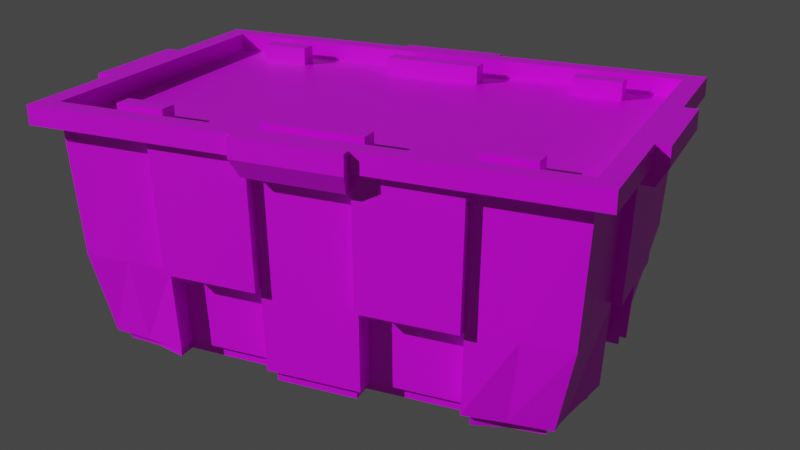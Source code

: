 # Source: bin.blend  (saved by Blender 3.0.42; exported with 4.5.12 LTS)
import bpy
from mathutils import Matrix  # noqa: F401  (used for matrix-valued properties, if any)

bpy.ops.wm.read_factory_settings(use_empty=True)
scene = bpy.context.scene
scene.name = 'Scene'

# ---- collections
col_collection = bpy.data.collections.new('Collection'); scene.collection.children.link(col_collection)

# ---- images (referenced by path relative to the original .blend; pixels are not part of the script)
import os
ASSET_DIR = os.environ.get("B2B_ASSET_DIR", "")  # directory of the original .blend (textures are referenced by path, not embedded)
HERE = os.path.dirname(os.path.abspath(__file__))  # packed textures are extracted next to this script under _unpacked/

def load_image(name, relpath, width, height, colorspace="sRGB"):
    """Load a texture the original file referenced (path relative to the .blend, or extracted next to this script)."""
    p = next((c for c in (os.path.join(HERE, relpath), os.path.join(ASSET_DIR, relpath)) if relpath and os.path.exists(c)), "")
    if p:
        img = bpy.data.images.load(p, check_existing=True)
        img.name = name
    else:  # same state as the original file: an image datablock whose file is absent (Cycles renders it pink)
        img = bpy.data.images.new(name, width, height)
        img.source = "FILE"
        img.filepath = "//" + (relpath or name)
    img.colorspace_settings.name = colorspace
    return img
img_palette_png = load_image('palette.png', 'palette.png', 1024, 1024, 'sRGB')

# ---- materials (node trees are filled in below, after node groups)
mat_material = bpy.data.materials.new('Material')
mat_material.alpha_threshold = 0.0
mat_material.use_transparent_shadow = False
mat_material.line_color = (0.0, 0.0, 0.0, 1.0)
mat_black_002 = bpy.data.materials.new('Black.002')
mat_black_002.use_transparent_shadow = False
mat_white_002 = bpy.data.materials.new('White.002')
mat_white_002.use_transparent_shadow = False
mat_red_002 = bpy.data.materials.new('Red.002')
mat_red_002.use_transparent_shadow = False
mat_green_002 = bpy.data.materials.new('Green.002')
mat_green_002.use_transparent_shadow = False
mat_blue_002 = bpy.data.materials.new('Blue.002')
mat_blue_002.use_transparent_shadow = False
mat_grey_002 = bpy.data.materials.new('Grey.002')
mat_grey_002.use_transparent_shadow = False

# ---- material node trees
mat_material.use_nodes = True; mat_material.node_tree.nodes.clear()
_N = mat_material.node_tree.nodes; _L = mat_material.node_tree.links
n0 = _N.new('ShaderNodeOutputMaterial'); n0.name = 'Material Output'; n0.location = (300, 300)
n1 = _N.new('ShaderNodeBsdfPrincipled'); n1.name = 'Principled BSDF'; n1.location = (10, 300)
n1.distribution = 'GGX'
n1.subsurface_method = 'RANDOM_WALK_SKIN'
n1.inputs[2].default_value = 0.4
n1.inputs[3].default_value = 1.45
n1.inputs[27].default_value = (0.0, 0.0, 0.0, 1.0)
n1.inputs[28].default_value = 1.0
n2 = _N.new('ShaderNodeTexImage'); n2.name = 'Image Texture'; n2.location = (-301, 161)
n2.image = img_palette_png
n2.interpolation = 'Closest'
_L.new(n1.outputs[0], n0.inputs[0])
_L.new(n2.outputs[0], n1.inputs[0])
n0.is_active_output = True

# ---- world
world_world = bpy.data.worlds.new('World'); scene.world = world_world
world_world.use_nodes = True; world_world.node_tree.nodes.clear()
_N = world_world.node_tree.nodes; _L = world_world.node_tree.links
n0 = _N.new('ShaderNodeOutputWorld'); n0.name = 'World Output'; n0.location = (300, 300)
n1 = _N.new('ShaderNodeBackground'); n1.name = 'Background'; n1.location = (10, 300)
n1.inputs[0].default_value = (0.05088, 0.05088, 0.05088, 1.0)
_L.new(n1.outputs[0], n0.inputs[0])
n0.is_active_output = True
world_world.color = (0.05088, 0.05088, 0.05088)
world_world.use_sun_shadow = False
world_world.sun_shadow_jitter_overblur = 0.0

# ---- cameras
cam_camera = bpy.data.cameras.new('Camera')
cam_camera.display_size = 0.1

# ---- lights
light_sun = bpy.data.lights.new('Sun', 'SUN')
light_sun.color = (0.7736, 0.7727, 1.0)
light_sun.transmission_factor = 0.0
light_sun.energy = 2.84
light_sun.shadow_soft_size = 0.0125

# ---- meshes
me_cube = bpy.data.meshes.new('Cube')
me_cube.from_pydata([(-0.4181, -0.2613, 0.3811), (0.4181, -0.2613, 0.3811), (-0.4181, -0.2613, 0.4134), (0.4181, -0.2613, 0.4134), (-0.4522, -0.2954, 0.3811), (0.4522, -0.2954, 0.3811), (-0.4522, -0.2954, 0.4134), (0.4522, -0.2954, 0.4134), (-0.4181, -0.2613, 0.3829), (0.4181, -0.2613, 0.3829), (0.2509, -0.2613, 0.3811), (0.08363, -0.2613, 0.3811), (-0.08363, -0.2613, 0.3811), (-0.2509, -0.2613, 0.3811), (0.2509, -0.2613, 0.4134), (0.08363, -0.2613, 0.4134), (-0.08363, -0.2613, 0.4134), (-0.2509, -0.2613, 0.4134), (0.2713, -0.2954, 0.3811), (0.09044, -0.2954, 0.3811), (-0.09044, -0.2954, 0.3811), (-0.2713, -0.2954, 0.3811), (0.2713, -0.2954, 0.4134), (0.09044, -0.2954, 0.4134), (-0.09044, -0.2954, 0.4134), (-0.2713, -0.2954, 0.4134), (0.2509, -0.2613, 0.3829), (0.08363, -0.2613, 0.3829), (-0.08363, -0.2613, 0.3829), (-0.2509, -0.2613, 0.3829), (-0.405, -0.2531, 0.1598), (0.405, -0.2531, 0.1598), (0.2446, -0.2548, 0.1609), (0.08153, -0.2548, 0.1609), (-0.08153, -0.2548, 0.1609), (-0.2446, -0.2548, 0.1609), (0.2446, -0.2229, 0.1618), (0.08153, -0.2229, 0.1618), (-0.08153, -0.2229, 0.1618), (-0.2446, -0.2229, 0.1618), (-0.4181, -0.08711, 0.3811), (0.4181, -0.08711, 0.3811), (-0.4181, -0.08711, 0.4134), (0.4181, -0.08711, 0.4134), (-0.4522, -0.09846, 0.3811), (0.4522, -0.09846, 0.3811), (-0.4522, -0.09846, 0.4134), (0.4522, -0.09846, 0.4134), (-0.4181, -0.08711, 0.3829), (0.4181, -0.08711, 0.3829), (0.2509, -0.08711, 0.3829), (0.08363, -0.08711, 0.3829), (-0.08363, -0.08711, 0.3829), (-0.2509, -0.08711, 0.3829), (0.4181, -0.2326, 0.3811), (0.4077, -0.08493, 0.1609), (-0.4077, -0.08493, 0.1609), (0.3781, -0.08493, 0.1623), (-0.3781, -0.08493, 0.1623), (0.2509, -0.2771, 0.3806), (-0.08333, -0.2903, 0.3491), (-0.08363, -0.2771, 0.3806), (-0.2509, -0.2771, 0.3806), (0.2446, -0.2706, 0.1604), (0.08153, -0.2706, 0.1604), (-0.08153, -0.2706, 0.1604), (-0.2446, -0.2706, 0.1604), (0.08333, -0.2903, 0.3491), (0.4234, -0.08493, 0.1601), (-0.4234, -0.08493, 0.1601), (-0.4167, -0.2604, 0.3498), (0.4167, -0.2604, 0.3498), (0.25, -0.2604, 0.3498), (0.08333, -0.2604, 0.3498), (-0.08333, -0.2604, 0.3498), (-0.25, -0.2604, 0.3498), (0.4167, -0.0868, 0.3498), (-0.4167, -0.0868, 0.3498), (0.25, -0.2762, 0.3493), (0.08333, -0.2762, 0.3493), (-0.25, -0.2762, 0.3493), (0.4324, -0.0868, 0.349), (-0.4324, -0.0868, 0.349), (-0.4753, -0.09846, 0.3811), (-0.09044, -0.3095, 0.4132), (-0.4753, -0.09846, 0.4134), (0.4753, -0.09846, 0.4134), (0.09044, -0.3095, 0.4132), (0.4753, -0.09846, 0.3811), (0.4555, -0.0868, 0.3479), (-0.4555, -0.0868, 0.3479), (0.08363, -0.2771, 0.3806), (-0.09044, -0.3095, 0.3809), (0.09044, -0.3095, 0.3809), (-0.08333, -0.2762, 0.3493), (0.4181, -0.2024, 0.3811), (-0.4181, 0.0, 0.3811), (0.4181, 0.0, 0.3811), (-0.4181, 0.0, 0.4134), (0.4181, 0.0, 0.4134), (-0.4522, 0.0, 0.3811), (-0.4522, 0.0, 0.4134), (0.4522, 0.0, 0.4134), (-0.4181, 0.0, 0.3829), (0.4181, 0.0, 0.3829), (0.2509, 0.0, 0.3829), (0.08363, 0.0, 0.3829), (-0.08363, 0.0, 0.3829), (-0.2509, 0.0, 0.3829), (0.4077, 0.0, 0.1609), (-0.4077, 0.0, 0.1609), (0.3781, 0.0, 0.1623), (-0.3781, 0.0, 0.1623), (0.4234, 0.0, 0.1601), (-0.4234, 0.0, 0.1601), (-0.4324, 0.0, 0.349), (0.4324, 0.0, 0.349), (-0.4753, 0.0, 0.4134), (0.4753, 0.0, 0.4134), (0.4753, 0.0, 0.3811), (-0.4555, 0.0, 0.3479), (0.4555, 0.0, 0.3479), (0.4522, 0.0, 0.3811), (-0.4753, 0.0, 0.3811), (0.4181, -0.2024, 0.4134), (0.4181, -0.2326, 0.4134), (0.4522, -0.2139, 0.3811), (0.4522, -0.2481, 0.3811), (0.4522, -0.2139, 0.4134), (0.4522, -0.2481, 0.4134), (0.4181, -0.2024, 0.3829), (0.4181, -0.2326, 0.3829), (0.2509, -0.2024, 0.3829), (0.2509, -0.2326, 0.3829), (0.08363, -0.2024, 0.3829), (0.08363, -0.2326, 0.3829), (-0.08363, -0.2024, 0.3829), (-0.08363, -0.2326, 0.3829), (-0.2509, -0.2024, 0.3829), (-0.2509, -0.2326, 0.3829), (0.4059, -0.1993, 0.1602), (0.4051, -0.2282, 0.1599), (-0.4181, -0.2326, 0.3811), (-0.4181, -0.2024, 0.3811), (-0.4181, -0.2326, 0.4134), (-0.4181, -0.2024, 0.4134), (-0.4522, -0.2481, 0.3811), (-0.4522, -0.2139, 0.3811), (-0.4522, -0.2481, 0.4134), (-0.4522, -0.2139, 0.4134), (-0.4181, -0.2326, 0.3829), (-0.4181, -0.2024, 0.3829), (-0.4051, -0.2282, 0.1599), (-0.4059, -0.1993, 0.1602), (-0.4167, -0.2322, 0.3498), (-0.4167, -0.202, 0.3498), (0.4167, -0.202, 0.3498), (0.4167, -0.2322, 0.3498), (-0.3345, -0.2613, 0.3811), (-0.3345, -0.2613, 0.4134), (-0.3617, -0.2954, 0.3811), (-0.3617, -0.2954, 0.4134), (-0.3345, -0.2613, 0.3829), (-0.3254, -0.2542, 0.1605), (-0.3345, -0.08711, 0.3829), (-0.3333, -0.2604, 0.3498), (-0.3345, 0.0, 0.3829), (-0.3345, -0.2024, 0.3829), (-0.3345, -0.2326, 0.3829), (0.3345, -0.2613, 0.3811), (0.3345, -0.2613, 0.4134), (0.3617, -0.2954, 0.3811), (0.3617, -0.2954, 0.4134), (0.3345, -0.2613, 0.3829), (0.3254, -0.2542, 0.1605), (0.3345, -0.08711, 0.3829), (0.3333, -0.2604, 0.3498), (0.3345, 0.0, 0.3829), (0.3345, -0.2024, 0.3829), (0.3345, -0.2326, 0.3829), (0.2509, -0.2024, 0.4134), (0.2509, -0.2326, 0.4134), (0.08363, -0.2024, 0.4134), (0.08363, -0.2326, 0.4134), (-0.08363, -0.2024, 0.4134), (-0.08363, -0.2326, 0.4134), (-0.2509, -0.2024, 0.4134), (-0.2509, -0.2326, 0.4134), (-0.3345, -0.2024, 0.4134), (-0.3345, -0.2326, 0.4134), (0.3345, -0.2024, 0.4134), (0.3345, -0.2326, 0.4134), (0.3754, -0.2346, 0.02186), (0.2392, -0.2491, 0.02201), (0.08021, -0.2507, 0.02201), (-0.08021, -0.2507, 0.02201), (-0.2392, -0.2491, 0.02201), (-0.3754, -0.2346, 0.02186), (0.2394, -0.2176, 0.02295), (0.08021, -0.2188, 0.02295), (-0.08021, -0.2188, 0.02295), (-0.2394, -0.2176, 0.02295), (-0.3994, -0.0832, 0.02201), (0.3994, -0.0832, 0.02201), (-0.3702, -0.08325, 0.02341), (0.3702, -0.08325, 0.02341), (0.3715, 0.0, 0.02341), (-0.3715, 0.0, 0.02341), (0.3797, -0.1882, 0.02191), (0.3763, -0.2137, 0.02187), (-0.3763, -0.2137, 0.02187), (-0.3797, -0.1882, 0.02191), (-0.3077, -0.2404, 0.02196), (0.3077, -0.2404, 0.02196), (0.3751, -0.2344, 0.02073), (0.2391, -0.2491, 0.02087), (0.0802, -0.2506, 0.02087), (-0.0802, -0.2506, 0.02087), (-0.2391, -0.2491, 0.02087), (0.2393, -0.2176, 0.02182), (0.0802, -0.2187, 0.02182), (-0.0802, -0.2187, 0.02182), (-0.2393, -0.2176, 0.02182), (-0.3993, -0.08319, 0.02087), (0.3993, -0.08319, 0.02087), (-0.3701, -0.08324, 0.02228), (0.3701, -0.08324, 0.02228), (0.3714, 0.0, 0.02228), (-0.3714, 0.0, 0.02228), (0.3795, -0.1881, 0.02078), (0.3761, -0.2136, 0.02074), (-0.3761, -0.2136, 0.02074), (-0.3795, -0.1881, 0.02078), (-0.3076, -0.2403, 0.02083), (0.3076, -0.2403, 0.02083), (-0.3751, -0.2344, 0.02073), (-0.3557, -0.2098, 0.003444), (-0.3593, -0.2203, 0.003686), (0.3633, -0.2236, 0.02446), (0.3593, -0.2203, 0.003686), (0.303, -0.222, 0.001714), (-0.303, -0.222, 0.001714), (-0.2494, -0.2361, 0.0005104), (-0.06839, -0.2383, 0.000458), (0.06839, -0.2383, 0.000458), (0.2498, -0.2366, 0.02142), (0.2494, -0.2361, 0.0005104), (0.06852, -0.239, 0.02133), (-0.06852, -0.239, 0.02133), (-0.2498, -0.2366, 0.02142), (-0.25, -0.205, 0.0009023), (-0.06828, -0.2066, 0.001453), (0.06828, -0.2066, 0.001453), (0.25, -0.205, 0.0009023), (0.2512, -0.2061, 0.02175), (0.06854, -0.2071, 0.02233), (-0.06854, -0.2071, 0.02233), (-0.2512, -0.2061, 0.02175), (0.3596, -0.1836, 0.002751), (0.3855, -0.09344, 0.001525), (-0.3866, -0.09358, 0.02241), (-0.3855, -0.09344, 0.001525), (0.3866, -0.09358, 0.02241), (-0.354, 0.0, 0.002271), (-0.3571, -0.09447, 0.001878), (-0.3585, -0.09487, 0.02274), (0.3585, -0.09487, 0.02274), (0.3571, -0.09447, 0.001878), (0.354, 0.0, 0.002271), (0.355, 0.0, 0.02314), (-0.355, 0.0, 0.02314), (-0.3596, -0.1836, 0.002751), (0.3557, -0.2098, 0.003444), (0.3635, -0.1853, 0.02357), (0.36, -0.2121, 0.02419), (-0.36, -0.2121, 0.02419), (-0.3635, -0.1853, 0.02357), (-0.3057, -0.224, 0.0226), (0.3057, -0.224, 0.0226), (-0.3633, -0.2236, 0.02446), (-0.4181, 0.2613, 0.3811), (0.4181, 0.2613, 0.3811), (-0.4181, 0.2613, 0.4134), (0.4181, 0.2613, 0.4134), (-0.4522, 0.2954, 0.3811), (0.4522, 0.2954, 0.3811), (-0.4522, 0.2954, 0.4134), (0.4522, 0.2954, 0.4134), (-0.4181, 0.2613, 0.3829), (0.4181, 0.2613, 0.3829), (0.2509, 0.2613, 0.3811), (0.08363, 0.2613, 0.3811), (-0.08363, 0.2613, 0.3811), (-0.2509, 0.2613, 0.3811), (0.2509, 0.2613, 0.4134), (0.08363, 0.2613, 0.4134), (-0.08363, 0.2613, 0.4134), (-0.2509, 0.2613, 0.4134), (0.2713, 0.2954, 0.3811), (0.09044, 0.2954, 0.3811), (-0.09044, 0.2954, 0.3811), (-0.2713, 0.2954, 0.3811), (0.2713, 0.2954, 0.4134), (0.09044, 0.2954, 0.4134), (-0.09044, 0.2954, 0.4134), (-0.2713, 0.2954, 0.4134), (0.2509, 0.2613, 0.3829), (0.08363, 0.2613, 0.3829), (-0.08363, 0.2613, 0.3829), (-0.2509, 0.2613, 0.3829), (-0.405, 0.2531, 0.1598), (0.405, 0.2531, 0.1598), (0.2446, 0.2548, 0.1609), (0.08153, 0.2548, 0.1609), (-0.08153, 0.2548, 0.1609), (-0.2446, 0.2548, 0.1609), (0.2446, 0.2229, 0.1618), (0.08153, 0.2229, 0.1618), (-0.08153, 0.2229, 0.1618), (-0.2446, 0.2229, 0.1618), (-0.4181, 0.08711, 0.3811), (0.4181, 0.08711, 0.3811), (-0.4181, 0.08711, 0.4134), (0.4181, 0.08711, 0.4134), (-0.4522, 0.09846, 0.3811), (0.4522, 0.09846, 0.3811), (-0.4522, 0.09846, 0.4134), (0.4522, 0.09846, 0.4134), (-0.4181, 0.08711, 0.3829), (0.4181, 0.08711, 0.3829), (0.2509, 0.08711, 0.3829), (0.08363, 0.08711, 0.3829), (-0.08363, 0.08711, 0.3829), (-0.2509, 0.08711, 0.3829), (0.4181, 0.2326, 0.3811), (0.4077, 0.08493, 0.1609), (-0.4077, 0.08493, 0.1609), (0.3781, 0.08493, 0.1623), (-0.3781, 0.08493, 0.1623), (0.2509, 0.2771, 0.3806), (-0.08333, 0.2903, 0.3491), (-0.08363, 0.2771, 0.3806), (-0.2509, 0.2771, 0.3806), (0.2446, 0.2706, 0.1604), (0.08153, 0.2706, 0.1604), (-0.08153, 0.2706, 0.1604), (-0.2446, 0.2706, 0.1604), (0.08333, 0.2903, 0.3491), (0.4234, 0.08493, 0.1601), (-0.4234, 0.08493, 0.1601), (-0.4167, 0.2604, 0.3498), (0.4167, 0.2604, 0.3498), (0.25, 0.2604, 0.3498), (0.08333, 0.2604, 0.3498), (-0.08333, 0.2604, 0.3498), (-0.25, 0.2604, 0.3498), (0.4167, 0.0868, 0.3498), (-0.4167, 0.0868, 0.3498), (0.25, 0.2762, 0.3493), (0.08333, 0.2762, 0.3493), (-0.25, 0.2762, 0.3493), (0.4324, 0.0868, 0.349), (-0.4324, 0.0868, 0.349), (-0.4753, 0.09846, 0.3811), (-0.09044, 0.3095, 0.4132), (-0.4753, 0.09846, 0.4134), (0.4753, 0.09846, 0.4134), (0.09044, 0.3095, 0.4132), (0.4753, 0.09846, 0.3811), (0.4555, 0.0868, 0.3479), (-0.4555, 0.0868, 0.3479), (0.08363, 0.2771, 0.3806), (-0.09044, 0.3095, 0.3809), (0.09044, 0.3095, 0.3809), (-0.08333, 0.2762, 0.3493), (0.4181, 0.2024, 0.3811), (0.4181, 0.2024, 0.4134), (0.4181, 0.2326, 0.4134), (0.4522, 0.2139, 0.3811), (0.4522, 0.2481, 0.3811), (0.4522, 0.2139, 0.4134), (0.4522, 0.2481, 0.4134), (0.4181, 0.2024, 0.3829), (0.4181, 0.2326, 0.3829), (0.2509, 0.2024, 0.3829), (0.2509, 0.2326, 0.3829), (0.08363, 0.2024, 0.3829), (0.08363, 0.2326, 0.3829), (-0.08363, 0.2024, 0.3829), (-0.08363, 0.2326, 0.3829), (-0.2509, 0.2024, 0.3829), (-0.2509, 0.2326, 0.3829), (0.4059, 0.1993, 0.1602), (0.4051, 0.2282, 0.1599), (-0.4181, 0.2326, 0.3811), (-0.4181, 0.2024, 0.3811), (-0.4181, 0.2326, 0.4134), (-0.4181, 0.2024, 0.4134), (-0.4522, 0.2481, 0.3811), (-0.4522, 0.2139, 0.3811), (-0.4522, 0.2481, 0.4134), (-0.4522, 0.2139, 0.4134), (-0.4181, 0.2326, 0.3829), (-0.4181, 0.2024, 0.3829), (-0.4051, 0.2282, 0.1599), (-0.4059, 0.1993, 0.1602), (-0.4167, 0.2322, 0.3498), (-0.4167, 0.202, 0.3498), (0.4167, 0.202, 0.3498), (0.4167, 0.2322, 0.3498), (-0.3345, 0.2613, 0.3811), (-0.3345, 0.2613, 0.4134), (-0.3617, 0.2954, 0.3811), (-0.3617, 0.2954, 0.4134), (-0.3345, 0.2613, 0.3829), (-0.3254, 0.2542, 0.1605), (-0.3345, 0.08711, 0.3829), (-0.3333, 0.2604, 0.3498), (-0.3345, 0.2024, 0.3829), (-0.3345, 0.2326, 0.3829), (0.3345, 0.2613, 0.3811), (0.3345, 0.2613, 0.4134), (0.3617, 0.2954, 0.3811), (0.3617, 0.2954, 0.4134), (0.3345, 0.2613, 0.3829), (0.3254, 0.2542, 0.1605), (0.3345, 0.08711, 0.3829), (0.3333, 0.2604, 0.3498), (0.3345, 0.2024, 0.3829), (0.3345, 0.2326, 0.3829), (0.2509, 0.2024, 0.4134), (0.2509, 0.2326, 0.4134), (0.08363, 0.2024, 0.4134), (0.08363, 0.2326, 0.4134), (-0.08363, 0.2024, 0.4134), (-0.08363, 0.2326, 0.4134), (-0.2509, 0.2024, 0.4134), (-0.2509, 0.2326, 0.4134), (-0.3345, 0.2024, 0.4134), (-0.3345, 0.2326, 0.4134), (0.3345, 0.2024, 0.4134), (0.3345, 0.2326, 0.4134), (0.3754, 0.2346, 0.02186), (0.2392, 0.2491, 0.02201), (0.08021, 0.2507, 0.02201), (-0.08021, 0.2507, 0.02201), (-0.2392, 0.2491, 0.02201), (-0.3754, 0.2346, 0.02186), (0.2394, 0.2176, 0.02295), (0.08021, 0.2188, 0.02295), (-0.08021, 0.2188, 0.02295), (-0.2394, 0.2176, 0.02295), (-0.3994, 0.0832, 0.02201), (0.3994, 0.0832, 0.02201), (-0.3702, 0.08325, 0.02341), (0.3702, 0.08325, 0.02341), (0.3797, 0.1882, 0.02191), (0.3763, 0.2137, 0.02187), (-0.3763, 0.2137, 0.02187), (-0.3797, 0.1882, 0.02191), (-0.3077, 0.2404, 0.02196), (0.3077, 0.2404, 0.02196), (0.3751, 0.2344, 0.02073), (0.2391, 0.2491, 0.02087), (0.0802, 0.2506, 0.02087), (-0.0802, 0.2506, 0.02087), (-0.2391, 0.2491, 0.02087), (0.2393, 0.2176, 0.02182), (0.0802, 0.2187, 0.02182), (-0.0802, 0.2187, 0.02182), (-0.2393, 0.2176, 0.02182), (-0.3993, 0.08319, 0.02087), (0.3993, 0.08319, 0.02087), (-0.3701, 0.08324, 0.02228), (0.3701, 0.08324, 0.02228), (0.3795, 0.1881, 0.02078), (0.3761, 0.2136, 0.02074), (-0.3761, 0.2136, 0.02074), (-0.3795, 0.1881, 0.02078), (-0.3076, 0.2403, 0.02083), (0.3076, 0.2403, 0.02083), (-0.3751, 0.2344, 0.02073), (-0.3557, 0.2098, 0.003444), (-0.3593, 0.2203, 0.003686), (0.3633, 0.2236, 0.02446), (0.3593, 0.2203, 0.003686), (0.303, 0.222, 0.001714), (-0.303, 0.222, 0.001714), (-0.2494, 0.2361, 0.0005104), (-0.06839, 0.2383, 0.000458), (0.06839, 0.2383, 0.000458), (0.2498, 0.2366, 0.02142), (0.2494, 0.2361, 0.0005104), (0.06852, 0.239, 0.02133), (-0.06852, 0.239, 0.02133), (-0.2498, 0.2366, 0.02142), (-0.25, 0.205, 0.0009023), (-0.06828, 0.2066, 0.001453), (0.06828, 0.2066, 0.001453), (0.25, 0.205, 0.0009023), (0.2512, 0.2061, 0.02175), (0.06854, 0.2071, 0.02233), (-0.06854, 0.2071, 0.02233), (-0.2512, 0.2061, 0.02175), (0.3596, 0.1836, 0.002751), (0.3855, 0.09344, 0.001525), (-0.3866, 0.09358, 0.02241), (-0.3855, 0.09344, 0.001525), (0.3866, 0.09358, 0.02241), (-0.3571, 0.09447, 0.001878), (-0.3585, 0.09487, 0.02274), (0.3585, 0.09487, 0.02274), (0.3571, 0.09447, 0.001878), (-0.3596, 0.1836, 0.002751), (0.3557, 0.2098, 0.003444), (0.3635, 0.1853, 0.02357), (0.36, 0.2121, 0.02419), (-0.36, 0.2121, 0.02419), (-0.3635, 0.1853, 0.02357), (-0.3057, 0.224, 0.0226), (0.3057, 0.224, 0.0226), (-0.3633, 0.2236, 0.02446)], [], [(157, 54, 1, 71), (165, 158, 0, 70), (169, 1, 5, 171), (170, 3, 9, 173), (142, 0, 4, 146), (159, 2, 6, 161), (146, 4, 6, 148), (171, 5, 7, 172), (125, 3, 7, 129), (168, 150, 8, 162), (144, 2, 8, 150), (179, 133, 26, 173), (133, 135, 27, 26), (135, 137, 28, 27), (137, 139, 29, 28), (160, 21, 25, 161), (21, 20, 24, 25), (19, 23, 87, 93), (19, 18, 22, 23), (170, 14, 22, 172), (14, 15, 23, 22), (15, 16, 24, 23), (16, 17, 25, 24), (159, 17, 29, 162), (17, 16, 28, 29), (16, 15, 27, 28), (15, 14, 26, 27), (158, 13, 21, 160), (13, 12, 20, 21), (12, 11, 19, 20), (11, 10, 18, 19), (176, 169, 10, 72), (73, 11, 91, 79), (72, 10, 59, 78), (202, 56, 58, 204), (211, 153, 56, 202), (194, 33, 34, 195), (32, 33, 37, 36), (213, 174, 32, 193), (212, 163, 30, 197), (209, 141, 31, 192), (200, 38, 39, 201), (198, 36, 37, 199), (193, 32, 36, 198), (34, 35, 39, 38), (195, 34, 38, 200), (107, 108, 53, 52), (106, 107, 52, 51), (105, 106, 51, 50), (177, 105, 50, 175), (98, 42, 48, 103), (124, 43, 49, 130), (166, 103, 48, 164), (95, 41, 45, 126), (145, 42, 46, 149), (99, 43, 47, 102), (44, 46, 85, 83), (126, 45, 47, 128), (96, 40, 44, 100), (155, 143, 40, 77), (206, 111, 57, 205), (109, 55, 57, 111), (78, 59, 91, 79), (94, 61, 62, 80), (82, 44, 83, 90), (73, 33, 64, 79), (76, 55, 68, 81), (10, 11, 91, 59), (74, 12, 61, 94), (77, 40, 44, 82), (110, 56, 69, 114), (75, 35, 66, 80), (79, 91, 19, 67), (12, 13, 62, 61), (35, 34, 65, 66), (33, 32, 63, 64), (13, 75, 80, 62), (56, 77, 82, 69), (34, 74, 94, 65), (41, 76, 81, 45), (23, 24, 84, 87), (113, 116, 81, 68), (65, 94, 80, 66), (63, 78, 79, 64), (153, 155, 77, 56), (32, 72, 78, 63), (33, 73, 74, 34), (174, 176, 72, 32), (163, 165, 70, 30), (141, 157, 71, 31), (123, 83, 85, 117), (121, 119, 88, 89), (47, 45, 88, 86), (115, 82, 90, 120), (102, 47, 86, 118), (20, 60, 92), (45, 81, 89, 88), (94, 79, 67, 60), (74, 73, 79, 94), (11, 12, 61, 91), (92, 93, 87, 84), (91, 61, 20, 19), (19, 93, 67), (24, 20, 92, 84), (61, 94, 60, 20), (60, 67, 93, 92), (90, 83, 123, 120), (45, 122, 119, 88), (88, 119, 118, 86), (81, 116, 121, 89), (69, 82, 115, 114), (204, 58, 112, 207), (56, 110, 112, 58), (55, 109, 113, 68), (46, 101, 117, 85), (44, 100, 123, 83), (43, 99, 104, 49), (42, 98, 101, 46), (41, 97, 122, 45), (55, 76, 156, 140), (140, 156, 157, 141), (30, 70, 154, 152), (152, 154, 155, 153), (70, 0, 142, 154), (154, 142, 143, 155), (5, 127, 129, 7), (127, 126, 128, 129), (2, 144, 148, 6), (144, 145, 149, 148), (1, 54, 127, 5), (54, 95, 126, 127), (3, 125, 131, 9), (125, 124, 130, 131), (203, 55, 140, 208), (208, 140, 141, 209), (197, 30, 152, 210), (210, 152, 153, 211), (52, 53, 138, 136), (136, 138, 139, 137), (51, 52, 136, 134), (134, 136, 184, 182), (50, 51, 134, 132), (132, 134, 135, 133), (175, 50, 132, 178), (178, 132, 180, 190), (42, 145, 151, 48), (145, 144, 150, 151), (164, 48, 151, 167), (167, 151, 150, 168), (43, 124, 128, 47), (124, 125, 129, 128), (44, 147, 149, 46), (147, 146, 148, 149), (40, 143, 147, 44), (143, 142, 146, 147), (76, 41, 95, 156), (156, 95, 54, 157), (139, 138, 186, 187), (53, 164, 167, 138), (35, 75, 165, 163), (108, 166, 164, 53), (196, 35, 163, 212), (0, 158, 160, 4), (2, 159, 162, 8), (4, 160, 161, 6), (139, 168, 162, 29), (17, 159, 161, 25), (75, 13, 158, 165), (130, 178, 179, 131), (49, 175, 178, 130), (31, 71, 176, 174), (104, 177, 175, 49), (192, 31, 174, 213), (71, 1, 169, 176), (3, 170, 172, 7), (131, 179, 173, 9), (18, 171, 172, 22), (14, 170, 173, 26), (10, 169, 171, 18), (182, 184, 185, 183), (190, 180, 181, 191), (186, 188, 189, 187), (132, 133, 181, 180), (133, 179, 191, 181), (137, 135, 183, 185), (138, 167, 188, 186), (136, 137, 185, 184), (179, 178, 190, 191), (168, 139, 187, 189), (135, 134, 182, 183), (167, 168, 189, 188), (214, 192, 213, 234), (218, 196, 212, 233), (231, 210, 211, 232), (235, 197, 210, 231), (229, 208, 209, 230), (224, 203, 208, 229), (225, 204, 207, 228), (55, 203, 205, 57), (227, 206, 205, 226), (35, 196, 201, 39), (217, 195, 200, 221), (33, 194, 199, 37), (215, 193, 198, 219), (219, 198, 199, 220), (221, 200, 201, 222), (230, 209, 192, 214), (233, 212, 197, 235), (234, 213, 193, 215), (216, 194, 195, 217), (232, 211, 202, 223), (223, 202, 204, 225), (229, 230, 274, 273), (224, 229, 273, 262), (225, 228, 270, 265), (227, 226, 266, 269), (217, 221, 256, 248), (215, 219, 254, 245), (219, 220, 255, 254), (220, 216, 247, 255), (203, 224, 226, 205), (196, 218, 222, 201), (194, 216, 220, 199), (247, 244, 252, 255), (249, 242, 250, 257), (262, 259, 267, 266), (261, 260, 265, 264), (271, 276, 260, 261), (244, 247, 248, 243), (240, 278, 245, 246), (241, 277, 279, 237), (272, 274, 238, 239), (251, 256, 257, 250), (253, 254, 255, 252), (246, 245, 254, 253), (243, 248, 256, 251), (268, 269, 266, 267), (264, 265, 270, 263), (259, 262, 273, 258), (258, 273, 274, 272), (237, 279, 275, 236), (236, 275, 276, 271), (242, 249, 277, 241), (239, 238, 278, 240), (223, 225, 265, 260), (235, 231, 275, 279), (232, 223, 260, 276), (231, 232, 276, 275), (216, 217, 248, 247), (218, 233, 277, 249), (234, 215, 245, 278), (214, 234, 278, 238), (233, 235, 279, 277), (226, 224, 262, 266), (230, 214, 238, 274), (222, 218, 249, 257), (221, 222, 257, 256), (251, 252, 243), (241, 250, 242), (253, 240, 246), (237, 236, 241), (252, 244, 243), (241, 236, 271), (240, 253, 258), (250, 241, 271), (272, 240, 258), (264, 263, 250), (268, 267, 253), (271, 264, 250), (252, 251, 263), (261, 264, 271), (252, 263, 268), (258, 253, 267), (267, 259, 258), (263, 251, 250), (272, 239, 240), (252, 268, 253), (409, 351, 281, 334), (417, 350, 280, 410), (420, 422, 285, 281), (421, 424, 289, 283), (394, 398, 284, 280), (411, 413, 286, 282), (398, 400, 286, 284), (422, 423, 287, 285), (377, 381, 287, 283), (419, 414, 288, 402), (396, 402, 288, 282), (429, 424, 306, 385), (385, 306, 307, 387), (387, 307, 308, 389), (389, 308, 309, 391), (412, 413, 305, 301), (301, 305, 304, 300), (299, 373, 367, 303), (299, 303, 302, 298), (421, 423, 302, 294), (294, 302, 303, 295), (295, 303, 304, 296), (296, 304, 305, 297), (411, 414, 309, 297), (297, 309, 308, 296), (296, 308, 307, 295), (295, 307, 306, 294), (410, 412, 301, 293), (293, 301, 300, 292), (292, 300, 299, 291), (291, 299, 298, 290), (427, 352, 290, 420), (353, 359, 371, 291), (352, 358, 339, 290), (452, 454, 338, 336), (459, 452, 336, 405), (444, 445, 314, 313), (312, 316, 317, 313), (461, 443, 312, 425), (460, 447, 310, 415), (457, 442, 311, 393), (450, 451, 319, 318), (448, 449, 317, 316), (443, 448, 316, 312), (314, 318, 319, 315), (445, 450, 318, 314), (107, 332, 333, 108), (106, 331, 332, 107), (105, 330, 331, 106), (177, 426, 330, 105), (98, 103, 328, 322), (376, 382, 329, 323), (166, 416, 328, 103), (375, 378, 325, 321), (397, 401, 326, 322), (99, 102, 327, 323), (324, 363, 365, 326), (378, 380, 327, 325), (96, 100, 324, 320), (407, 357, 320, 395), (206, 455, 337, 111), (109, 111, 337, 335), (358, 359, 371, 339), (374, 360, 342, 341), (362, 370, 363, 324), (353, 359, 344, 313), (356, 361, 348, 335), (290, 339, 371, 291), (354, 374, 341, 292), (357, 362, 324, 320), (110, 114, 349, 336), (355, 360, 346, 315), (359, 347, 299, 371), (292, 341, 342, 293), (315, 346, 345, 314), (313, 344, 343, 312), (293, 342, 360, 355), (336, 349, 362, 357), (314, 345, 374, 354), (321, 325, 361, 356), (303, 367, 364, 304), (113, 348, 361, 116), (345, 346, 360, 374), (343, 344, 359, 358), (405, 336, 357, 407), (312, 343, 358, 352), (313, 314, 354, 353), (425, 312, 352, 427), (415, 310, 350, 417), (393, 311, 351, 409), (123, 117, 365, 363), (121, 369, 368, 119), (327, 366, 368, 325), (115, 120, 370, 362), (102, 118, 366, 327), (300, 372, 340), (325, 368, 369, 361), (374, 340, 347, 359), (354, 374, 359, 353), (291, 371, 341, 292), (372, 364, 367, 373), (371, 299, 300, 341), (299, 347, 373), (304, 364, 372, 300), (341, 300, 340, 374), (340, 372, 373, 347), (370, 120, 123, 363), (325, 368, 119, 122), (368, 366, 118, 119), (361, 369, 121, 116), (349, 114, 115, 362), (454, 207, 112, 338), (336, 338, 112, 110), (335, 348, 113, 109), (326, 365, 117, 101), (324, 363, 123, 100), (323, 329, 104, 99), (322, 326, 101, 98), (321, 325, 122, 97), (335, 392, 408, 356), (392, 393, 409, 408), (310, 404, 406, 350), (404, 405, 407, 406), (350, 406, 394, 280), (406, 407, 395, 394), (285, 287, 381, 379), (379, 381, 380, 378), (282, 286, 400, 396), (396, 400, 401, 397), (281, 285, 379, 334), (334, 379, 378, 375), (283, 289, 383, 377), (377, 383, 382, 376), (453, 456, 392, 335), (456, 457, 393, 392), (447, 458, 404, 310), (458, 459, 405, 404), (332, 388, 390, 333), (388, 389, 391, 390), (331, 386, 388, 332), (386, 432, 434, 388), (330, 384, 386, 331), (384, 385, 387, 386), (426, 428, 384, 330), (428, 440, 430, 384), (322, 328, 403, 397), (397, 403, 402, 396), (416, 418, 403, 328), (418, 419, 402, 403), (323, 327, 380, 376), (376, 380, 381, 377), (324, 326, 401, 399), (399, 401, 400, 398), (320, 324, 399, 395), (395, 399, 398, 394), (356, 408, 375, 321), (408, 409, 334, 375), (391, 437, 436, 390), (333, 390, 418, 416), (315, 415, 417, 355), (108, 333, 416, 166), (446, 460, 415, 315), (280, 284, 412, 410), (282, 288, 414, 411), (284, 286, 413, 412), (391, 309, 414, 419), (297, 305, 413, 411), (355, 417, 410, 293), (382, 383, 429, 428), (329, 382, 428, 426), (311, 425, 427, 351), (104, 329, 426, 177), (442, 461, 425, 311), (351, 427, 420, 281), (283, 287, 423, 421), (383, 289, 424, 429), (298, 302, 423, 422), (294, 306, 424, 421), (290, 298, 422, 420), (432, 433, 435, 434), (440, 441, 431, 430), (436, 437, 439, 438), (384, 430, 431, 385), (385, 431, 441, 429), (389, 435, 433, 387), (390, 436, 438, 418), (388, 434, 435, 389), (429, 441, 440, 428), (419, 439, 437, 391), (387, 433, 432, 386), (418, 438, 439, 419), (462, 480, 461, 442), (466, 479, 460, 446), (477, 478, 459, 458), (481, 477, 458, 447), (475, 476, 457, 456), (472, 475, 456, 453), (473, 228, 207, 454), (335, 337, 455, 453), (227, 474, 455, 206), (315, 319, 451, 446), (465, 469, 450, 445), (313, 317, 449, 444), (463, 467, 448, 443), (467, 468, 449, 448), (469, 470, 451, 450), (476, 462, 442, 457), (479, 481, 447, 460), (480, 463, 443, 461), (464, 465, 445, 444), (478, 471, 452, 459), (471, 473, 454, 452), (475, 515, 516, 476), (472, 508, 515, 475), (473, 510, 270, 228), (227, 269, 511, 474), (465, 494, 502, 469), (463, 491, 500, 467), (467, 500, 501, 468), (468, 501, 493, 464), (453, 455, 474, 472), (446, 451, 470, 466), (444, 449, 468, 464), (493, 501, 498, 490), (495, 503, 496, 488), (508, 511, 512, 505), (507, 509, 510, 506), (513, 507, 506, 518), (490, 489, 494, 493), (486, 492, 491, 520), (487, 483, 521, 519), (514, 485, 484, 516), (497, 496, 503, 502), (499, 498, 501, 500), (492, 499, 500, 491), (489, 497, 502, 494), (268, 512, 511, 269), (509, 263, 270, 510), (505, 504, 515, 508), (504, 514, 516, 515), (483, 482, 517, 521), (482, 513, 518, 517), (488, 487, 519, 495), (485, 486, 520, 484), (471, 506, 510, 473), (481, 521, 517, 477), (478, 518, 506, 471), (477, 517, 518, 478), (464, 493, 494, 465), (466, 495, 519, 479), (480, 520, 491, 463), (462, 484, 520, 480), (479, 519, 521, 481), (474, 511, 508, 472), (476, 516, 484, 462), (470, 503, 495, 466), (469, 502, 503, 470), (497, 489, 498), (487, 488, 496), (499, 492, 486), (483, 487, 482), (498, 489, 490), (487, 513, 482), (486, 504, 499), (496, 513, 487), (514, 504, 486), (509, 496, 263), (268, 499, 512), (513, 496, 509), (498, 263, 497), (507, 513, 509), (498, 268, 263), (504, 512, 499), (512, 504, 505), (263, 496, 497), (514, 486, 485), (498, 499, 268)])
_uv = me_cube.uv_layers.new(name='UVMap')
_uv.uv.foreach_set('vector', [0.1963, 0.4273, 0.1963, 0.4273, 0.1963, 0.4273, 0.1963, 0.4273, 0.1963, 0.4273, 0.1963, 0.4273, 0.1963, 0.4273, 0.1963, 0.4273, 0.4507, 0.9609, 0.4507, 0.9609, 0.4507, 0.9609, 0.4507, 0.9609, 0.4507, 0.9609, 0.4507, 0.9609, 0.4507, 0.9609, 0.4507, 0.9609, 0.4507, 0.9609, 0.4507, 0.9609, 0.4507, 0.9609, 0.4507, 0.9609, 0.4507, 0.9609, 0.4507, 0.9609, 0.4507, 0.9609, 0.4507, 0.9609, 0.4507, 0.9609, 0.4507, 0.9609, 0.4507, 0.9609, 0.4507, 0.9609, 0.4507, 0.9609, 0.4507, 0.9609, 0.4507, 0.9609, 0.4507, 0.9609, 0.4507, 0.9609, 0.4507, 0.9609, 0.4507, 0.9609, 0.4507, 0.9609, 0.4507, 0.9609, 0.4507, 0.9609, 0.4507, 0.9609, 0.4507, 0.9609, 0.4507, 0.9609, 0.4507, 0.9609, 0.4507, 0.9609, 0.4507, 0.9609, 0.4507, 0.9609, 0.4507, 0.9609, 0.4507, 0.9609, 0.4507, 0.9609, 0.4507, 0.9609, 0.4507, 0.9609, 0.4507, 0.9609, 0.4507, 0.9609, 0.4507, 0.9609, 0.4507, 0.9609, 0.4507, 0.9609, 0.4507, 0.9609, 0.4507, 0.9609, 0.4507, 0.9609, 0.4507, 0.9609, 0.4507, 0.9609, 0.4507, 0.9609, 0.4507, 0.9609, 0.4507, 0.9609, 0.4507, 0.9609, 0.4507, 0.9609, 0.4507, 0.9609, 0.4507, 0.9609, 0.4507, 0.9609, 0.3061, 0.957, 0.3061, 0.957, 0.3061, 0.957, 0.3061, 0.957, 0.4507, 0.9609, 0.4507, 0.9609, 0.4507, 0.9609, 0.4507, 0.9609, 0.4507, 0.9609, 0.4507, 0.9609, 0.4507, 0.9609, 0.4507, 0.9609, 0.4507, 0.9609, 0.4507, 0.9609, 0.4507, 0.9609, 0.4507, 0.9609, 0.3061, 0.957, 0.3061, 0.957, 0.3061, 0.957, 0.3061, 0.957, 0.4507, 0.9609, 0.4507, 0.9609, 0.4507, 0.9609, 0.4507, 0.9609, 0.4507, 0.9609, 0.4507, 0.9609, 0.4507, 0.9609, 0.4507, 0.9609, 0.4507, 0.9609, 0.4507, 0.9609, 0.4507, 0.9609, 0.4507, 0.9609, 0.4507, 0.9609, 0.4507, 0.9609, 0.4507, 0.9609, 0.4507, 0.9609, 0.4507, 0.9609, 0.4507, 0.9609, 0.4507, 0.9609, 0.4507, 0.9609, 0.4507, 0.9609, 0.4507, 0.9609, 0.4507, 0.9609, 0.4507, 0.9609, 0.4507, 0.9609, 0.4507, 0.9609, 0.4507, 0.9609, 0.4507, 0.9609, 0.4507, 0.9609, 0.4507, 0.9609, 0.4507, 0.9609, 0.4507, 0.9609, 0.4507, 0.9609, 0.4507, 0.9609, 0.4507, 0.9609, 0.4507, 0.9609, 0.1963, 0.4273, 0.1963, 0.4273, 0.1963, 0.4273, 0.1963, 0.4273, 0.4507, 0.9609, 0.4507, 0.9609, 0.4507, 0.9609, 0.4507, 0.9609, 0.1963, 0.4273, 0.1963, 0.4273, 0.1963, 0.4273, 0.1963, 0.4273, 0.1963, 0.4273, 0.1963, 0.4273, 0.1963, 0.4273, 0.1963, 0.4273, 0.1963, 0.4273, 0.1963, 0.4273, 0.1963, 0.4273, 0.1963, 0.4273, 0.1963, 0.4273, 0.1963, 0.4273, 0.1963, 0.4273, 0.1963, 0.4273, 0.1963, 0.4273, 0.1963, 0.4273, 0.1963, 0.4273, 0.1963, 0.4273, 0.1963, 0.4273, 0.1963, 0.4273, 0.1963, 0.4273, 0.1963, 0.4273, 0.1963, 0.4273, 0.1963, 0.4273, 0.1963, 0.4273, 0.1963, 0.4273, 0.1963, 0.4273, 0.1963, 0.4273, 0.1963, 0.4273, 0.1963, 0.4273, 0.1963, 0.4273, 0.1963, 0.4273, 0.1963, 0.4273, 0.1963, 0.4273, 0.1963, 0.4273, 0.1963, 0.4273, 0.1963, 0.4273, 0.1963, 0.4273, 0.1963, 0.4273, 0.1963, 0.4273, 0.1963, 0.4273, 0.1963, 0.4273, 0.1963, 0.4273, 0.1963, 0.4273, 0.1963, 0.4273, 0.1963, 0.4273, 0.1963, 0.4273, 0.1963, 0.4273, 0.1963, 0.4273, 0.1963, 0.4273, 0.4507, 0.9609, 0.4507, 0.9609, 0.4507, 0.9609, 0.4507, 0.9609, 0.4507, 0.9609, 0.4507, 0.9609, 0.4507, 0.9609, 0.4507, 0.9609, 0.4507, 0.9609, 0.4507, 0.9609, 0.4507, 0.9609, 0.4507, 0.9609, 0.4507, 0.9609, 0.4507, 0.9609, 0.4507, 0.9609, 0.4507, 0.9609, 0.4507, 0.9609, 0.4507, 0.9609, 0.4507, 0.9609, 0.4507, 0.9609, 0.4507, 0.9609, 0.4507, 0.9609, 0.4507, 0.9609, 0.4507, 0.9609, 0.4507, 0.9609, 0.4507, 0.9609, 0.4507, 0.9609, 0.4507, 0.9609, 0.4507, 0.9609, 0.4507, 0.9609, 0.4507, 0.9609, 0.4507, 0.9609, 0.4507, 0.9609, 0.4507, 0.9609, 0.4507, 0.9609, 0.4507, 0.9609, 0.3061, 0.957, 0.3061, 0.957, 0.3061, 0.957, 0.3061, 0.957, 0.3061, 0.957, 0.3061, 0.957, 0.3061, 0.957, 0.3061, 0.957, 0.4507, 0.9609, 0.4507, 0.9609, 0.4507, 0.9609, 0.4507, 0.9609, 0.4507, 0.9609, 0.4507, 0.9609, 0.4507, 0.9609, 0.4507, 0.9609, 0.1963, 0.4273, 0.1963, 0.4273, 0.1963, 0.4273, 0.1963, 0.4273, 0.1963, 0.4273, 0.1963, 0.4273, 0.1963, 0.4273, 0.1963, 0.4273, 0.1963, 0.4273, 0.1963, 0.4273, 0.1963, 0.4273, 0.1963, 0.4273, 0.1963, 0.4273, 0.1963, 0.4273, 0.1963, 0.4273, 0.1963, 0.4273, 0.1963, 0.4273, 0.1963, 0.4273, 0.1963, 0.4273, 0.1963, 0.4273, 0.3061, 0.957, 0.3061, 0.957, 0.3061, 0.957, 0.3061, 0.957, 0.1963, 0.4273, 0.1963, 0.4273, 0.1963, 0.4273, 0.1963, 0.4273, 0.08688, 0.4391, 0.08688, 0.4391, 0.08688, 0.4391, 0.08688, 0.4391, 0.4507, 0.9609, 0.4507, 0.9609, 0.4507, 0.9609, 0.4507, 0.9609, 0.4507, 0.9609, 0.4507, 0.9609, 0.4507, 0.9609, 0.4507, 0.9609, 0.3061, 0.957, 0.3061, 0.957, 0.3061, 0.957, 0.3061, 0.957, 0.08688, 0.4391, 0.08688, 0.4391, 0.08688, 0.4391, 0.08688, 0.4391, 0.1963, 0.4273, 0.1963, 0.4273, 0.1963, 0.4273, 0.1963, 0.4273, 0.3061, 0.957, 0.3061, 0.957, 0.3061, 0.957, 0.3061, 0.957, 0.4507, 0.9609, 0.4507, 0.9609, 0.4507, 0.9609, 0.4507, 0.9609, 0.1963, 0.4273, 0.1963, 0.4273, 0.1963, 0.4273, 0.1963, 0.4273, 0.1963, 0.4273, 0.1963, 0.4273, 0.1963, 0.4273, 0.1963, 0.4273, 0.1963, 0.4273, 0.1963, 0.4273, 0.1963, 0.4273, 0.1963, 0.4273, 0.08688, 0.4391, 0.08688, 0.4391, 0.08688, 0.4391, 0.08688, 0.4391, 0.1963, 0.4273, 0.1963, 0.4273, 0.1963, 0.4273, 0.1963, 0.4273, 0.3061, 0.957, 0.3061, 0.957, 0.3061, 0.957, 0.3061, 0.957, 0.3061, 0.957, 0.3061, 0.957, 0.3061, 0.957, 0.3061, 0.957, 0.08688, 0.4391, 0.08688, 0.4391, 0.08688, 0.4391, 0.08688, 0.4391, 0.1963, 0.4273, 0.1963, 0.4273, 0.1963, 0.4273, 0.1963, 0.4273, 0.1963, 0.4273, 0.1963, 0.4273, 0.1963, 0.4273, 0.1963, 0.4273, 0.1963, 0.4273, 0.1963, 0.4273, 0.1963, 0.4273, 0.1963, 0.4273, 0.1963, 0.4273, 0.1963, 0.4273, 0.1963, 0.4273, 0.1963, 0.4273, 0.09469, 0.4508, 0.09469, 0.4508, 0.09469, 0.4508, 0.09469, 0.4508, 0.1963, 0.4273, 0.1963, 0.4273, 0.1963, 0.4273, 0.1963, 0.4273, 0.1963, 0.4273, 0.1963, 0.4273, 0.1963, 0.4273, 0.1963, 0.4273, 0.1963, 0.4273, 0.1963, 0.4273, 0.1963, 0.4273, 0.1963, 0.4273, 0.3061, 0.957, 0.3061, 0.957, 0.3061, 0.957, 0.3061, 0.957, 0.3061, 0.957, 0.3061, 0.957, 0.3061, 0.957, 0.3061, 0.957, 0.3061, 0.957, 0.3061, 0.957, 0.3061, 0.957, 0.3061, 0.957, 0.3061, 0.957, 0.3061, 0.957, 0.3061, 0.957, 0.3061, 0.957, 0.3061, 0.957, 0.3061, 0.957, 0.3061, 0.957, 0.3061, 0.957, 0.3061, 0.957, 0.3061, 0.957, 0.3061, 0.957, 0.3061, 0.957, 0.3061, 0.957, 0.3061, 0.957, 0.3061, 0.957, 0.3061, 0.957, 0.3061, 0.957, 0.3061, 0.957, 0.3061, 0.957, 0.3061, 0.957, 0.3061, 0.957, 0.3061, 0.957, 0.3061, 0.957, 0.4507, 0.9609, 0.4507, 0.9609, 0.4507, 0.9609, 0.4507, 0.9609, 0.3061, 0.957, 0.3061, 0.957, 0.3061, 0.957, 0.3061, 0.957, 0.4507, 0.9609, 0.4507, 0.9609, 0.4507, 0.9609, 0.4507, 0.9609, 0.3061, 0.957, 0.3061, 0.957, 0.3061, 0.957, 0.3061, 0.957, 0.3061, 0.957, 0.3061, 0.957, 0.3061, 0.957, 0.3061, 0.957, 0.3061, 0.957, 0.3061, 0.957, 0.3061, 0.957, 0.3061, 0.957, 0.3061, 0.957, 0.3061, 0.957, 0.3061, 0.957, 0.3061, 0.957, 0.3061, 0.957, 0.3061, 0.957, 0.3061, 0.957, 0.4507, 0.9609, 0.4507, 0.9609, 0.4507, 0.9609, 0.4507, 0.9609, 0.3061, 0.957, 0.3061, 0.957, 0.3061, 0.957, 0.3061, 0.957, 0.3061, 0.957, 0.3061, 0.957, 0.3061, 0.957, 0.3061, 0.957, 0.08688, 0.4391, 0.08688, 0.4391, 0.08688, 0.4391, 0.08688, 0.4391, 0.1963, 0.4273, 0.1963, 0.4273, 0.1963, 0.4273, 0.1963, 0.4273, 0.1963, 0.4273, 0.1963, 0.4273, 0.1963, 0.4273, 0.1963, 0.4273, 0.08688, 0.4391, 0.08688, 0.4391, 0.08688, 0.4391, 0.08688, 0.4391, 0.3061, 0.957, 0.3061, 0.957, 0.3061, 0.957, 0.3061, 0.957, 0.4507, 0.9609, 0.4507, 0.9609, 0.4507, 0.9609, 0.4507, 0.9609, 0.4507, 0.9609, 0.4507, 0.9609, 0.4507, 0.9609, 0.4507, 0.9609, 0.3061, 0.957, 0.3061, 0.957, 0.3061, 0.957, 0.3061, 0.957, 0.4507, 0.9609, 0.4507, 0.9609, 0.4507, 0.9609, 0.4507, 0.9609, 0.1963, 0.4273, 0.1963, 0.4273, 0.1963, 0.4273, 0.1963, 0.4273, 0.1963, 0.4273, 0.1963, 0.4273, 0.1963, 0.4273, 0.1963, 0.4273, 0.1963, 0.4273, 0.1963, 0.4273, 0.1963, 0.4273, 0.1963, 0.4273, 0.1963, 0.4273, 0.1963, 0.4273, 0.1963, 0.4273, 0.1963, 0.4273, 0.1963, 0.4273, 0.1963, 0.4273, 0.1963, 0.4273, 0.1963, 0.4273, 0.1963, 0.4273, 0.1963, 0.4273, 0.1963, 0.4273, 0.1963, 0.4273, 0.4507, 0.9609, 0.4507, 0.9609, 0.4507, 0.9609, 0.4507, 0.9609, 0.4507, 0.9609, 0.4507, 0.9609, 0.4507, 0.9609, 0.4507, 0.9609, 0.4507, 0.9609, 0.4507, 0.9609, 0.4507, 0.9609, 0.4507, 0.9609, 0.4507, 0.9609, 0.4507, 0.9609, 0.4507, 0.9609, 0.4507, 0.9609, 0.4507, 0.9609, 0.4507, 0.9609, 0.4507, 0.9609, 0.4507, 0.9609, 0.4507, 0.9609, 0.4507, 0.9609, 0.4507, 0.9609, 0.4507, 0.9609, 0.4507, 0.9609, 0.4507, 0.9609, 0.4507, 0.9609, 0.4507, 0.9609, 0.4507, 0.9609, 0.4507, 0.9609, 0.4507, 0.9609, 0.4507, 0.9609, 0.1963, 0.4273, 0.1963, 0.4273, 0.1963, 0.4273, 0.1963, 0.4273, 0.1963, 0.4273, 0.1963, 0.4273, 0.1963, 0.4273, 0.1963, 0.4273, 0.1963, 0.4273, 0.1963, 0.4273, 0.1963, 0.4273, 0.1963, 0.4273, 0.1963, 0.4273, 0.1963, 0.4273, 0.1963, 0.4273, 0.1963, 0.4273, 0.4507, 0.9609, 0.4507, 0.9609, 0.4507, 0.9609, 0.4507, 0.9609, 0.4507, 0.9609, 0.4507, 0.9609, 0.4507, 0.9609, 0.4507, 0.9609, 0.4507, 0.9609, 0.4507, 0.9609, 0.4507, 0.9609, 0.4507, 0.9609, 0.3139, 0.9258, 0.3139, 0.9258, 0.3139, 0.9258, 0.3139, 0.9258, 0.4507, 0.9609, 0.4507, 0.9609, 0.4507, 0.9609, 0.4507, 0.9609, 0.4507, 0.9609, 0.4507, 0.9609, 0.4507, 0.9609, 0.4507, 0.9609, 0.4507, 0.9609, 0.4507, 0.9609, 0.4507, 0.9609, 0.4507, 0.9609, 0.3139, 0.9258, 0.3139, 0.9258, 0.3139, 0.9258, 0.3139, 0.9258, 0.4507, 0.9609, 0.4507, 0.9609, 0.4507, 0.9609, 0.4507, 0.9609, 0.4507, 0.9609, 0.4507, 0.9609, 0.4507, 0.9609, 0.4507, 0.9609, 0.4507, 0.9609, 0.4507, 0.9609, 0.4507, 0.9609, 0.4507, 0.9609, 0.4507, 0.9609, 0.4507, 0.9609, 0.4507, 0.9609, 0.4507, 0.9609, 0.4507, 0.9609, 0.4507, 0.9609, 0.4507, 0.9609, 0.4507, 0.9609, 0.4507, 0.9609, 0.4507, 0.9609, 0.4507, 0.9609, 0.4507, 0.9609, 0.4507, 0.9609, 0.4507, 0.9609, 0.4507, 0.9609, 0.4507, 0.9609, 0.4507, 0.9609, 0.4507, 0.9609, 0.4507, 0.9609, 0.4507, 0.9609, 0.4507, 0.9609, 0.4507, 0.9609, 0.4507, 0.9609, 0.4507, 0.9609, 0.4507, 0.9609, 0.4507, 0.9609, 0.4507, 0.9609, 0.4507, 0.9609, 0.1963, 0.4273, 0.1963, 0.4273, 0.1963, 0.4273, 0.1963, 0.4273, 0.1963, 0.4273, 0.1963, 0.4273, 0.1963, 0.4273, 0.1963, 0.4273, 0.3139, 0.9258, 0.3139, 0.9258, 0.3139, 0.9258, 0.3139, 0.9258, 0.4507, 0.9609, 0.4507, 0.9609, 0.4507, 0.9609, 0.4507, 0.9609, 0.1963, 0.4273, 0.1963, 0.4273, 0.1963, 0.4273, 0.1963, 0.4273, 0.4507, 0.9609, 0.4507, 0.9609, 0.4507, 0.9609, 0.4507, 0.9609, 0.1963, 0.4273, 0.1963, 0.4273, 0.1963, 0.4273, 0.1963, 0.4273, 0.4507, 0.9609, 0.4507, 0.9609, 0.4507, 0.9609, 0.4507, 0.9609, 0.4507, 0.9609, 0.4507, 0.9609, 0.4507, 0.9609, 0.4507, 0.9609, 0.4507, 0.9609, 0.4507, 0.9609, 0.4507, 0.9609, 0.4507, 0.9609, 0.4507, 0.9609, 0.4507, 0.9609, 0.4507, 0.9609, 0.4507, 0.9609, 0.4507, 0.9609, 0.4507, 0.9609, 0.4507, 0.9609, 0.4507, 0.9609, 0.1963, 0.4273, 0.1963, 0.4273, 0.1963, 0.4273, 0.1963, 0.4273, 0.4507, 0.9609, 0.4507, 0.9609, 0.4507, 0.9609, 0.4507, 0.9609, 0.4507, 0.9609, 0.4507, 0.9609, 0.4507, 0.9609, 0.4507, 0.9609, 0.1963, 0.4273, 0.1963, 0.4273, 0.1963, 0.4273, 0.1963, 0.4273, 0.4507, 0.9609, 0.4507, 0.9609, 0.4507, 0.9609, 0.4507, 0.9609, 0.1963, 0.4273, 0.1963, 0.4273, 0.1963, 0.4273, 0.1963, 0.4273, 0.1963, 0.4273, 0.1963, 0.4273, 0.1963, 0.4273, 0.1963, 0.4273, 0.4507, 0.9609, 0.4507, 0.9609, 0.4507, 0.9609, 0.4507, 0.9609, 0.4507, 0.9609, 0.4507, 0.9609, 0.4507, 0.9609, 0.4507, 0.9609, 0.4507, 0.9609, 0.4507, 0.9609, 0.4507, 0.9609, 0.4507, 0.9609, 0.4507, 0.9609, 0.4507, 0.9609, 0.4507, 0.9609, 0.4507, 0.9609, 0.4507, 0.9609, 0.4507, 0.9609, 0.4507, 0.9609, 0.4507, 0.9609, 0.3139, 0.9258, 0.3139, 0.9258, 0.3139, 0.9258, 0.3139, 0.9258, 0.3139, 0.9258, 0.3139, 0.9258, 0.3139, 0.9258, 0.3139, 0.9258, 0.3139, 0.9258, 0.3139, 0.9258, 0.3139, 0.9258, 0.3139, 0.9258, 0.3139, 0.9258, 0.3139, 0.9258, 0.3139, 0.9258, 0.3139, 0.9258, 0.3139, 0.9258, 0.3139, 0.9258, 0.3139, 0.9258, 0.3139, 0.9258, 0.3139, 0.9258, 0.3139, 0.9258, 0.3139, 0.9258, 0.3139, 0.9258, 0.3139, 0.9258, 0.3139, 0.9258, 0.3139, 0.9258, 0.3139, 0.9258, 0.3139, 0.9258, 0.3139, 0.9258, 0.3139, 0.9258, 0.3139, 0.9258, 0.3139, 0.9258, 0.3139, 0.9258, 0.3139, 0.9258, 0.3139, 0.9258, 0.3139, 0.9258, 0.3139, 0.9258, 0.3139, 0.9258, 0.3139, 0.9258, 0.3139, 0.9258, 0.3139, 0.9258, 0.3139, 0.9258, 0.3139, 0.9258, 0.3139, 0.9258, 0.3139, 0.9258, 0.3139, 0.9258, 0.3139, 0.9258, 0.1963, 0.4273, 0.1963, 0.4273, 0.1963, 0.4273, 0.1963, 0.4273, 0.1963, 0.4273, 0.1963, 0.4273, 0.1963, 0.4273, 0.1963, 0.4273, 0.1963, 0.4273, 0.1963, 0.4273, 0.1963, 0.4273, 0.1963, 0.4273, 0.1963, 0.4273, 0.1963, 0.4273, 0.1963, 0.4273, 0.1963, 0.4273, 0.1963, 0.4273, 0.1963, 0.4273, 0.1963, 0.4273, 0.1963, 0.4273, 0.1963, 0.4273, 0.1963, 0.4273, 0.1963, 0.4273, 0.1963, 0.4273, 0.1963, 0.4273, 0.1963, 0.4273, 0.1963, 0.4273, 0.1963, 0.4273, 0.1963, 0.4273, 0.1963, 0.4273, 0.1963, 0.4273, 0.1963, 0.4273, 0.1963, 0.4273, 0.1963, 0.4273, 0.1963, 0.4273, 0.1963, 0.4273, 0.1963, 0.4273, 0.1963, 0.4273, 0.1963, 0.4273, 0.1963, 0.4273, 0.1963, 0.4273, 0.1963, 0.4273, 0.1963, 0.4273, 0.1963, 0.4273, 0.1963, 0.4273, 0.1963, 0.4273, 0.1963, 0.4273, 0.1963, 0.4273, 0.1963, 0.4273, 0.1963, 0.4273, 0.1963, 0.4273, 0.1963, 0.4273, 0.1963, 0.4273, 0.1963, 0.4273, 0.1963, 0.4273, 0.1963, 0.4273, 0.1963, 0.4273, 0.1963, 0.4273, 0.1963, 0.4273, 0.1963, 0.4273, 0.1963, 0.4273, 0.1963, 0.4273, 0.1963, 0.4273, 0.1963, 0.4273, 0.1963, 0.4273, 0.1963, 0.4273, 0.1963, 0.4273, 0.1963, 0.4273, 0.1963, 0.4273, 0.1963, 0.4273, 0.1963, 0.4273, 0.1963, 0.4273, 0.1963, 0.4273, 0.1963, 0.4273, 0.1963, 0.4273, 0.1963, 0.4273, 0.1963, 0.4273, 0.1963, 0.4273, 0.1963, 0.4273, 0.1963, 0.4273, 0.1963, 0.4273, 0.1963, 0.4273, 0.1963, 0.4273, 0.1963, 0.4273, 0.1963, 0.4273, 0.1963, 0.4273, 0.1963, 0.4273, 0.1963, 0.4273, 0.1963, 0.4273, 0.1963, 0.4273, 0.1963, 0.4273, 0.1963, 0.4273, 0.1963, 0.4273, 0.1963, 0.4273, 0.1963, 0.4273, 0.1963, 0.4273, 0.1963, 0.4273, 0.1963, 0.4273, 0.1963, 0.4273, 0.1963, 0.4273, 0.1963, 0.4273, 0.1963, 0.4273, 0.1963, 0.4273, 0.1963, 0.4273, 0.1963, 0.4273, 0.1963, 0.4273, 0.1963, 0.4273, 0.1963, 0.4273, 0.1963, 0.4273, 0.1963, 0.4273, 0.1963, 0.4273, 0.1963, 0.4273, 0.1963, 0.4273, 0.1963, 0.4273, 0.1963, 0.4273, 0.1963, 0.4273, 0.1963, 0.4273, 0.1963, 0.4273, 0.1963, 0.4273, 0.1963, 0.4273, 0.1963, 0.4273, 0.1963, 0.4273, 0.1963, 0.4273, 0.1963, 0.4273, 0.1963, 0.4273, 0.1963, 0.4273, 0.1963, 0.4273, 0.1963, 0.4273, 0.1963, 0.4273, 0.1963, 0.4273, 0.1963, 0.4273, 0.1963, 0.4273, 0.1963, 0.4273, 0.1963, 0.4273, 0.1963, 0.4273, 0.1963, 0.4273, 0.1963, 0.4273, 0.1963, 0.4273, 0.1963, 0.4273, 0.1963, 0.4273, 0.1963, 0.4273, 0.1963, 0.4273, 0.1963, 0.4273, 0.1963, 0.4273, 0.1963, 0.4273, 0.1963, 0.4273, 0.1963, 0.4273, 0.1963, 0.4273, 0.1963, 0.4273, 0.1963, 0.4273, 0.1963, 0.4273, 0.1963, 0.4273, 0.1963, 0.4273, 0.1963, 0.4273, 0.1963, 0.4273, 0.1963, 0.4273, 0.1963, 0.4273, 0.1963, 0.4273, 0.1963, 0.4273, 0.1963, 0.4273, 0.1963, 0.4273, 0.1963, 0.4273, 0.1963, 0.4273, 0.1963, 0.4273, 0.1963, 0.4273, 0.1963, 0.4273, 0.1963, 0.4273, 0.1963, 0.4273, 0.1963, 0.4273, 0.1963, 0.4273, 0.1963, 0.4273, 0.1963, 0.4273, 0.1963, 0.4273, 0.1963, 0.4273, 0.1963, 0.4273, 0.1963, 0.4273, 0.1963, 0.4273, 0.1963, 0.4273, 0.1963, 0.4273, 0.1963, 0.4273, 0.1963, 0.4273, 0.1963, 0.4273, 0.1963, 0.4273, 0.1963, 0.4273, 0.1963, 0.4273, 0.1963, 0.4273, 0.1963, 0.4273, 0.1963, 0.4273, 0.1963, 0.4273, 0.1963, 0.4273, 0.1963, 0.4273, 0.1963, 0.4273, 0.1963, 0.4273, 0.1963, 0.4273, 0.1963, 0.4273, 0.1963, 0.4273, 0.1963, 0.4273, 0.1963, 0.4273, 0.1963, 0.4273, 0.1963, 0.4273, 0.1963, 0.4273, 0.1963, 0.4273, 0.1963, 0.4273, 0.1963, 0.4273, 0.1963, 0.4273, 0.1963, 0.4273, 0.1963, 0.4273, 0.1963, 0.4273, 0.1963, 0.4273, 0.1963, 0.4273, 0.1963, 0.4273, 0.1963, 0.4273, 0.1963, 0.4273, 0.1963, 0.4273, 0.1963, 0.4273, 0.1963, 0.4273, 0.1963, 0.4273, 0.1963, 0.4273, 0.1963, 0.4273, 0.1963, 0.4273, 0.1963, 0.4273, 0.1963, 0.4273, 0.1963, 0.4273, 0.1963, 0.4273, 0.1963, 0.4273, 0.1963, 0.4273, 0.1963, 0.4273, 0.1963, 0.4273, 0.1963, 0.4273, 0.1963, 0.4273, 0.1963, 0.4273, 0.1963, 0.4273, 0.1963, 0.4273, 0.1963, 0.4273, 0.1963, 0.4273, 0.1963, 0.4273, 0.1963, 0.4273, 0.1963, 0.4273, 0.1963, 0.4273, 0.1963, 0.4273, 0.1963, 0.4273, 0.1963, 0.4273, 0.1963, 0.4273, 0.1963, 0.4273, 0.1963, 0.4273, 0.1963, 0.4273, 0.1963, 0.4273, 0.1963, 0.4273, 0.1963, 0.4273, 0.1963, 0.4273, 0.1963, 0.4273, 0.1963, 0.4273, 0.1963, 0.4273, 0.1963, 0.4273, 0.1963, 0.4273, 0.1963, 0.4273, 0.1963, 0.4273, 0.1963, 0.4273, 0.1963, 0.4273, 0.1963, 0.4273, 0.1963, 0.4273, 0.1963, 0.4273, 0.1963, 0.4273, 0.1963, 0.4273, 0.1641, 0.4297, 0.1641, 0.4297, 0.1641, 0.4297, 0.1641, 0.4297, 0.1641, 0.4297, 0.1641, 0.4297, 0.1641, 0.4297, 0.1641, 0.4297, 0.1641, 0.4297, 0.1641, 0.4297, 0.1641, 0.4297, 0.1641, 0.4297, 0.1641, 0.4297, 0.1641, 0.4297, 0.1641, 0.4297, 0.1641, 0.4297, 0.1641, 0.4297, 0.1641, 0.4297, 0.1641, 0.4297, 0.1641, 0.4297, 0.1641, 0.4297, 0.1641, 0.4297, 0.1641, 0.4297, 0.1641, 0.4297, 0.1641, 0.4297, 0.1641, 0.4297, 0.1641, 0.4297, 0.1641, 0.4297, 0.1641, 0.4297, 0.1641, 0.4297, 0.1641, 0.4297, 0.1641, 0.4297, 0.1641, 0.4297, 0.1641, 0.4297, 0.1641, 0.4297, 0.1641, 0.4297, 0.1641, 0.4297, 0.1641, 0.4297, 0.1641, 0.4297, 0.1641, 0.4297, 0.1641, 0.4297, 0.1641, 0.4297, 0.1641, 0.4297, 0.1641, 0.4297, 0.1641, 0.4297, 0.1641, 0.4297, 0.1641, 0.4297, 0.1641, 0.4297, 0.1641, 0.4297, 0.1641, 0.4297, 0.1641, 0.4297, 0.1641, 0.4297, 0.1641, 0.4297, 0.1641, 0.4297, 0.1641, 0.4297, 0.1641, 0.4297, 0.1641, 0.4297, 0.1641, 0.4297, 0.1641, 0.4297, 0.1641, 0.4297, 0.1963, 0.4273, 0.1963, 0.4273, 0.1963, 0.4273, 0.1963, 0.4273, 0.1963, 0.4273, 0.1963, 0.4273, 0.1963, 0.4273, 0.1963, 0.4273, 0.4507, 0.9609, 0.4507, 0.9609, 0.4507, 0.9609, 0.4507, 0.9609, 0.4507, 0.9609, 0.4507, 0.9609, 0.4507, 0.9609, 0.4507, 0.9609, 0.4507, 0.9609, 0.4507, 0.9609, 0.4507, 0.9609, 0.4507, 0.9609, 0.4507, 0.9609, 0.4507, 0.9609, 0.4507, 0.9609, 0.4507, 0.9609, 0.4507, 0.9609, 0.4507, 0.9609, 0.4507, 0.9609, 0.4507, 0.9609, 0.4507, 0.9609, 0.4507, 0.9609, 0.4507, 0.9609, 0.4507, 0.9609, 0.4507, 0.9609, 0.4507, 0.9609, 0.4507, 0.9609, 0.4507, 0.9609, 0.4507, 0.9609, 0.4507, 0.9609, 0.4507, 0.9609, 0.4507, 0.9609, 0.4507, 0.9609, 0.4507, 0.9609, 0.4507, 0.9609, 0.4507, 0.9609, 0.4507, 0.9609, 0.4507, 0.9609, 0.4507, 0.9609, 0.4507, 0.9609, 0.4507, 0.9609, 0.4507, 0.9609, 0.4507, 0.9609, 0.4507, 0.9609, 0.4507, 0.9609, 0.4507, 0.9609, 0.4507, 0.9609, 0.4507, 0.9609, 0.4507, 0.9609, 0.4507, 0.9609, 0.4507, 0.9609, 0.4507, 0.9609, 0.4507, 0.9609, 0.4507, 0.9609, 0.4507, 0.9609, 0.4507, 0.9609, 0.4507, 0.9609, 0.4507, 0.9609, 0.4507, 0.9609, 0.4507, 0.9609, 0.3061, 0.957, 0.3061, 0.957, 0.3061, 0.957, 0.3061, 0.957, 0.4507, 0.9609, 0.4507, 0.9609, 0.4507, 0.9609, 0.4507, 0.9609, 0.4507, 0.9609, 0.4507, 0.9609, 0.4507, 0.9609, 0.4507, 0.9609, 0.4507, 0.9609, 0.4507, 0.9609, 0.4507, 0.9609, 0.4507, 0.9609, 0.3061, 0.957, 0.3061, 0.957, 0.3061, 0.957, 0.3061, 0.957, 0.4507, 0.9609, 0.4507, 0.9609, 0.4507, 0.9609, 0.4507, 0.9609, 0.4507, 0.9609, 0.4507, 0.9609, 0.4507, 0.9609, 0.4507, 0.9609, 0.4507, 0.9609, 0.4507, 0.9609, 0.4507, 0.9609, 0.4507, 0.9609, 0.4507, 0.9609, 0.4507, 0.9609, 0.4507, 0.9609, 0.4507, 0.9609, 0.4507, 0.9609, 0.4507, 0.9609, 0.4507, 0.9609, 0.4507, 0.9609, 0.4507, 0.9609, 0.4507, 0.9609, 0.4507, 0.9609, 0.4507, 0.9609, 0.4507, 0.9609, 0.4507, 0.9609, 0.4507, 0.9609, 0.4507, 0.9609, 0.4507, 0.9609, 0.4507, 0.9609, 0.4507, 0.9609, 0.4507, 0.9609, 0.4507, 0.9609, 0.4507, 0.9609, 0.4507, 0.9609, 0.4507, 0.9609, 0.1963, 0.4273, 0.1963, 0.4273, 0.1963, 0.4273, 0.1963, 0.4273, 0.4507, 0.9609, 0.4507, 0.9609, 0.4507, 0.9609, 0.4507, 0.9609, 0.1963, 0.4273, 0.1963, 0.4273, 0.1963, 0.4273, 0.1963, 0.4273, 0.1963, 0.4273, 0.1963, 0.4273, 0.1963, 0.4273, 0.1963, 0.4273, 0.1963, 0.4273, 0.1963, 0.4273, 0.1963, 0.4273, 0.1963, 0.4273, 0.1963, 0.4273, 0.1963, 0.4273, 0.1963, 0.4273, 0.1963, 0.4273, 0.1963, 0.4273, 0.1963, 0.4273, 0.1963, 0.4273, 0.1963, 0.4273, 0.1963, 0.4273, 0.1963, 0.4273, 0.1963, 0.4273, 0.1963, 0.4273, 0.1963, 0.4273, 0.1963, 0.4273, 0.1963, 0.4273, 0.1963, 0.4273, 0.1963, 0.4273, 0.1963, 0.4273, 0.1963, 0.4273, 0.1963, 0.4273, 0.1963, 0.4273, 0.1963, 0.4273, 0.1963, 0.4273, 0.1963, 0.4273, 0.1963, 0.4273, 0.1963, 0.4273, 0.1963, 0.4273, 0.1963, 0.4273, 0.1963, 0.4273, 0.1963, 0.4273, 0.1963, 0.4273, 0.1963, 0.4273, 0.1963, 0.4273, 0.1963, 0.4273, 0.1963, 0.4273, 0.1963, 0.4273, 0.1963, 0.4273, 0.1963, 0.4273, 0.1963, 0.4273, 0.1963, 0.4273, 0.4507, 0.9609, 0.4507, 0.9609, 0.4507, 0.9609, 0.4507, 0.9609, 0.4507, 0.9609, 0.4507, 0.9609, 0.4507, 0.9609, 0.4507, 0.9609, 0.4507, 0.9609, 0.4507, 0.9609, 0.4507, 0.9609, 0.4507, 0.9609, 0.4507, 0.9609, 0.4507, 0.9609, 0.4507, 0.9609, 0.4507, 0.9609, 0.4507, 0.9609, 0.4507, 0.9609, 0.4507, 0.9609, 0.4507, 0.9609, 0.4507, 0.9609, 0.4507, 0.9609, 0.4507, 0.9609, 0.4507, 0.9609, 0.4507, 0.9609, 0.4507, 0.9609, 0.4507, 0.9609, 0.4507, 0.9609, 0.4507, 0.9609, 0.4507, 0.9609, 0.4507, 0.9609, 0.4507, 0.9609, 0.4507, 0.9609, 0.4507, 0.9609, 0.4507, 0.9609, 0.4507, 0.9609, 0.3061, 0.957, 0.3061, 0.957, 0.3061, 0.957, 0.3061, 0.957, 0.3061, 0.957, 0.3061, 0.957, 0.3061, 0.957, 0.3061, 0.957, 0.4507, 0.9609, 0.4507, 0.9609, 0.4507, 0.9609, 0.4507, 0.9609, 0.4507, 0.9609, 0.4507, 0.9609, 0.4507, 0.9609, 0.4507, 0.9609, 0.1963, 0.4273, 0.1963, 0.4273, 0.1963, 0.4273, 0.1963, 0.4273, 0.1963, 0.4273, 0.1963, 0.4273, 0.1963, 0.4273, 0.1963, 0.4273, 0.1963, 0.4273, 0.1963, 0.4273, 0.1963, 0.4273, 0.1963, 0.4273, 0.1963, 0.4273, 0.1963, 0.4273, 0.1963, 0.4273, 0.1963, 0.4273, 0.1963, 0.4273, 0.1963, 0.4273, 0.1963, 0.4273, 0.1963, 0.4273, 0.3061, 0.957, 0.3061, 0.957, 0.3061, 0.957, 0.3061, 0.957, 0.1963, 0.4273, 0.1963, 0.4273, 0.1963, 0.4273, 0.1963, 0.4273, 0.08688, 0.4391, 0.08688, 0.4391, 0.08688, 0.4391, 0.08688, 0.4391, 0.4507, 0.9609, 0.4507, 0.9609, 0.4507, 0.9609, 0.4507, 0.9609, 0.4507, 0.9609, 0.4507, 0.9609, 0.4507, 0.9609, 0.4507, 0.9609, 0.3061, 0.957, 0.3061, 0.957, 0.3061, 0.957, 0.3061, 0.957, 0.08688, 0.4391, 0.08688, 0.4391, 0.08688, 0.4391, 0.08688, 0.4391, 0.1963, 0.4273, 0.1963, 0.4273, 0.1963, 0.4273, 0.1963, 0.4273, 0.3061, 0.957, 0.3061, 0.957, 0.3061, 0.957, 0.3061, 0.957, 0.4507, 0.9609, 0.4507, 0.9609, 0.4507, 0.9609, 0.4507, 0.9609, 0.1963, 0.4273, 0.1963, 0.4273, 0.1963, 0.4273, 0.1963, 0.4273, 0.1963, 0.4273, 0.1963, 0.4273, 0.1963, 0.4273, 0.1963, 0.4273, 0.1963, 0.4273, 0.1963, 0.4273, 0.1963, 0.4273, 0.1963, 0.4273, 0.08688, 0.4391, 0.08688, 0.4391, 0.08688, 0.4391, 0.08688, 0.4391, 0.1963, 0.4273, 0.1963, 0.4273, 0.1963, 0.4273, 0.1963, 0.4273, 0.3061, 0.957, 0.3061, 0.957, 0.3061, 0.957, 0.3061, 0.957, 0.3061, 0.957, 0.3061, 0.957, 0.3061, 0.957, 0.3061, 0.957, 0.08688, 0.4391, 0.08688, 0.4391, 0.08688, 0.4391, 0.08688, 0.4391, 0.1963, 0.4273, 0.1963, 0.4273, 0.1963, 0.4273, 0.1963, 0.4273, 0.1963, 0.4273, 0.1963, 0.4273, 0.1963, 0.4273, 0.1963, 0.4273, 0.1963, 0.4273, 0.1963, 0.4273, 0.1963, 0.4273, 0.1963, 0.4273, 0.1963, 0.4273, 0.1963, 0.4273, 0.1963, 0.4273, 0.1963, 0.4273, 0.09469, 0.4508, 0.09469, 0.4508, 0.09469, 0.4508, 0.09469, 0.4508, 0.1963, 0.4273, 0.1963, 0.4273, 0.1963, 0.4273, 0.1963, 0.4273, 0.1963, 0.4273, 0.1963, 0.4273, 0.1963, 0.4273, 0.1963, 0.4273, 0.1963, 0.4273, 0.1963, 0.4273, 0.1963, 0.4273, 0.1963, 0.4273, 0.3061, 0.957, 0.3061, 0.957, 0.3061, 0.957, 0.3061, 0.957, 0.3061, 0.957, 0.3061, 0.957, 0.3061, 0.957, 0.3061, 0.957, 0.3061, 0.957, 0.3061, 0.957, 0.3061, 0.957, 0.3061, 0.957, 0.3061, 0.957, 0.3061, 0.957, 0.3061, 0.957, 0.3061, 0.957, 0.3061, 0.957, 0.3061, 0.957, 0.3061, 0.957, 0.3061, 0.957, 0.3061, 0.957, 0.3061, 0.957, 0.3061, 0.957, 0.3061, 0.957, 0.3061, 0.957, 0.3061, 0.957, 0.3061, 0.957, 0.3061, 0.957, 0.3061, 0.957, 0.3061, 0.957, 0.3061, 0.957, 0.3061, 0.957, 0.3061, 0.957, 0.3061, 0.957, 0.3061, 0.957, 0.4507, 0.9609, 0.4507, 0.9609, 0.4507, 0.9609, 0.4507, 0.9609, 0.3061, 0.957, 0.3061, 0.957, 0.3061, 0.957, 0.3061, 0.957, 0.4507, 0.9609, 0.4507, 0.9609, 0.4507, 0.9609, 0.4507, 0.9609, 0.3061, 0.957, 0.3061, 0.957, 0.3061, 0.957, 0.3061, 0.957, 0.3061, 0.957, 0.3061, 0.957, 0.3061, 0.957, 0.3061, 0.957, 0.3061, 0.957, 0.3061, 0.957, 0.3061, 0.957, 0.3061, 0.957, 0.3061, 0.957, 0.3061, 0.957, 0.3061, 0.957, 0.3061, 0.957, 0.3061, 0.957, 0.3061, 0.957, 0.3061, 0.957, 0.4507, 0.9609, 0.4507, 0.9609, 0.4507, 0.9609, 0.4507, 0.9609, 0.3061, 0.957, 0.3061, 0.957, 0.3061, 0.957, 0.3061, 0.957, 0.3061, 0.957, 0.3061, 0.957, 0.3061, 0.957, 0.3061, 0.957, 0.08688, 0.4391, 0.08688, 0.4391, 0.08688, 0.4391, 0.08688, 0.4391, 0.1963, 0.4273, 0.1963, 0.4273, 0.1963, 0.4273, 0.1963, 0.4273, 0.1963, 0.4273, 0.1963, 0.4273, 0.1963, 0.4273, 0.1963, 0.4273, 0.08688, 0.4391, 0.08688, 0.4391, 0.08688, 0.4391, 0.08688, 0.4391, 0.3061, 0.957, 0.3061, 0.957, 0.3061, 0.957, 0.3061, 0.957, 0.4507, 0.9609, 0.4507, 0.9609, 0.4507, 0.9609, 0.4507, 0.9609, 0.4507, 0.9609, 0.4507, 0.9609, 0.4507, 0.9609, 0.4507, 0.9609, 0.3061, 0.957, 0.3061, 0.957, 0.3061, 0.957, 0.3061, 0.957, 0.4507, 0.9609, 0.4507, 0.9609, 0.4507, 0.9609, 0.4507, 0.9609, 0.1963, 0.4273, 0.1963, 0.4273, 0.1963, 0.4273, 0.1963, 0.4273, 0.1963, 0.4273, 0.1963, 0.4273, 0.1963, 0.4273, 0.1963, 0.4273, 0.1963, 0.4273, 0.1963, 0.4273, 0.1963, 0.4273, 0.1963, 0.4273, 0.1963, 0.4273, 0.1963, 0.4273, 0.1963, 0.4273, 0.1963, 0.4273, 0.1963, 0.4273, 0.1963, 0.4273, 0.1963, 0.4273, 0.1963, 0.4273, 0.1963, 0.4273, 0.1963, 0.4273, 0.1963, 0.4273, 0.1963, 0.4273, 0.4507, 0.9609, 0.4507, 0.9609, 0.4507, 0.9609, 0.4507, 0.9609, 0.4507, 0.9609, 0.4507, 0.9609, 0.4507, 0.9609, 0.4507, 0.9609, 0.4507, 0.9609, 0.4507, 0.9609, 0.4507, 0.9609, 0.4507, 0.9609, 0.4507, 0.9609, 0.4507, 0.9609, 0.4507, 0.9609, 0.4507, 0.9609, 0.4507, 0.9609, 0.4507, 0.9609, 0.4507, 0.9609, 0.4507, 0.9609, 0.4507, 0.9609, 0.4507, 0.9609, 0.4507, 0.9609, 0.4507, 0.9609, 0.4507, 0.9609, 0.4507, 0.9609, 0.4507, 0.9609, 0.4507, 0.9609, 0.4507, 0.9609, 0.4507, 0.9609, 0.4507, 0.9609, 0.4507, 0.9609, 0.1963, 0.4273, 0.1963, 0.4273, 0.1963, 0.4273, 0.1963, 0.4273, 0.1963, 0.4273, 0.1963, 0.4273, 0.1963, 0.4273, 0.1963, 0.4273, 0.1963, 0.4273, 0.1963, 0.4273, 0.1963, 0.4273, 0.1963, 0.4273, 0.1963, 0.4273, 0.1963, 0.4273, 0.1963, 0.4273, 0.1963, 0.4273, 0.4507, 0.9609, 0.4507, 0.9609, 0.4507, 0.9609, 0.4507, 0.9609, 0.4507, 0.9609, 0.4507, 0.9609, 0.4507, 0.9609, 0.4507, 0.9609, 0.4507, 0.9609, 0.4507, 0.9609, 0.4507, 0.9609, 0.4507, 0.9609, 0.3139, 0.9258, 0.3139, 0.9258, 0.3139, 0.9258, 0.3139, 0.9258, 0.4507, 0.9609, 0.4507, 0.9609, 0.4507, 0.9609, 0.4507, 0.9609, 0.4507, 0.9609, 0.4507, 0.9609, 0.4507, 0.9609, 0.4507, 0.9609, 0.4507, 0.9609, 0.4507, 0.9609, 0.4507, 0.9609, 0.4507, 0.9609, 0.3139, 0.9258, 0.3139, 0.9258, 0.3139, 0.9258, 0.3139, 0.9258, 0.4507, 0.9609, 0.4507, 0.9609, 0.4507, 0.9609, 0.4507, 0.9609, 0.4507, 0.9609, 0.4507, 0.9609, 0.4507, 0.9609, 0.4507, 0.9609, 0.4507, 0.9609, 0.4507, 0.9609, 0.4507, 0.9609, 0.4507, 0.9609, 0.4507, 0.9609, 0.4507, 0.9609, 0.4507, 0.9609, 0.4507, 0.9609, 0.4507, 0.9609, 0.4507, 0.9609, 0.4507, 0.9609, 0.4507, 0.9609, 0.4507, 0.9609, 0.4507, 0.9609, 0.4507, 0.9609, 0.4507, 0.9609, 0.4507, 0.9609, 0.4507, 0.9609, 0.4507, 0.9609, 0.4507, 0.9609, 0.4507, 0.9609, 0.4507, 0.9609, 0.4507, 0.9609, 0.4507, 0.9609, 0.4507, 0.9609, 0.4507, 0.9609, 0.4507, 0.9609, 0.4507, 0.9609, 0.4507, 0.9609, 0.4507, 0.9609, 0.4507, 0.9609, 0.4507, 0.9609, 0.1963, 0.4273, 0.1963, 0.4273, 0.1963, 0.4273, 0.1963, 0.4273, 0.1963, 0.4273, 0.1963, 0.4273, 0.1963, 0.4273, 0.1963, 0.4273, 0.3139, 0.9258, 0.3139, 0.9258, 0.3139, 0.9258, 0.3139, 0.9258, 0.4507, 0.9609, 0.4507, 0.9609, 0.4507, 0.9609, 0.4507, 0.9609, 0.1963, 0.4273, 0.1963, 0.4273, 0.1963, 0.4273, 0.1963, 0.4273, 0.4507, 0.9609, 0.4507, 0.9609, 0.4507, 0.9609, 0.4507, 0.9609, 0.1963, 0.4273, 0.1963, 0.4273, 0.1963, 0.4273, 0.1963, 0.4273, 0.4507, 0.9609, 0.4507, 0.9609, 0.4507, 0.9609, 0.4507, 0.9609, 0.4507, 0.9609, 0.4507, 0.9609, 0.4507, 0.9609, 0.4507, 0.9609, 0.4507, 0.9609, 0.4507, 0.9609, 0.4507, 0.9609, 0.4507, 0.9609, 0.4507, 0.9609, 0.4507, 0.9609, 0.4507, 0.9609, 0.4507, 0.9609, 0.4507, 0.9609, 0.4507, 0.9609, 0.4507, 0.9609, 0.4507, 0.9609, 0.1963, 0.4273, 0.1963, 0.4273, 0.1963, 0.4273, 0.1963, 0.4273, 0.4507, 0.9609, 0.4507, 0.9609, 0.4507, 0.9609, 0.4507, 0.9609, 0.4507, 0.9609, 0.4507, 0.9609, 0.4507, 0.9609, 0.4507, 0.9609, 0.1963, 0.4273, 0.1963, 0.4273, 0.1963, 0.4273, 0.1963, 0.4273, 0.4507, 0.9609, 0.4507, 0.9609, 0.4507, 0.9609, 0.4507, 0.9609, 0.1963, 0.4273, 0.1963, 0.4273, 0.1963, 0.4273, 0.1963, 0.4273, 0.1963, 0.4273, 0.1963, 0.4273, 0.1963, 0.4273, 0.1963, 0.4273, 0.4507, 0.9609, 0.4507, 0.9609, 0.4507, 0.9609, 0.4507, 0.9609, 0.4507, 0.9609, 0.4507, 0.9609, 0.4507, 0.9609, 0.4507, 0.9609, 0.4507, 0.9609, 0.4507, 0.9609, 0.4507, 0.9609, 0.4507, 0.9609, 0.4507, 0.9609, 0.4507, 0.9609, 0.4507, 0.9609, 0.4507, 0.9609, 0.4507, 0.9609, 0.4507, 0.9609, 0.4507, 0.9609, 0.4507, 0.9609, 0.3139, 0.9258, 0.3139, 0.9258, 0.3139, 0.9258, 0.3139, 0.9258, 0.3139, 0.9258, 0.3139, 0.9258, 0.3139, 0.9258, 0.3139, 0.9258, 0.3139, 0.9258, 0.3139, 0.9258, 0.3139, 0.9258, 0.3139, 0.9258, 0.3139, 0.9258, 0.3139, 0.9258, 0.3139, 0.9258, 0.3139, 0.9258, 0.3139, 0.9258, 0.3139, 0.9258, 0.3139, 0.9258, 0.3139, 0.9258, 0.3139, 0.9258, 0.3139, 0.9258, 0.3139, 0.9258, 0.3139, 0.9258, 0.3139, 0.9258, 0.3139, 0.9258, 0.3139, 0.9258, 0.3139, 0.9258, 0.3139, 0.9258, 0.3139, 0.9258, 0.3139, 0.9258, 0.3139, 0.9258, 0.3139, 0.9258, 0.3139, 0.9258, 0.3139, 0.9258, 0.3139, 0.9258, 0.3139, 0.9258, 0.3139, 0.9258, 0.3139, 0.9258, 0.3139, 0.9258, 0.3139, 0.9258, 0.3139, 0.9258, 0.3139, 0.9258, 0.3139, 0.9258, 0.3139, 0.9258, 0.3139, 0.9258, 0.3139, 0.9258, 0.3139, 0.9258, 0.1963, 0.4273, 0.1963, 0.4273, 0.1963, 0.4273, 0.1963, 0.4273, 0.1963, 0.4273, 0.1963, 0.4273, 0.1963, 0.4273, 0.1963, 0.4273, 0.1963, 0.4273, 0.1963, 0.4273, 0.1963, 0.4273, 0.1963, 0.4273, 0.1963, 0.4273, 0.1963, 0.4273, 0.1963, 0.4273, 0.1963, 0.4273, 0.1963, 0.4273, 0.1963, 0.4273, 0.1963, 0.4273, 0.1963, 0.4273, 0.1963, 0.4273, 0.1963, 0.4273, 0.1963, 0.4273, 0.1963, 0.4273, 0.1963, 0.4273, 0.1963, 0.4273, 0.1963, 0.4273, 0.1963, 0.4273, 0.1963, 0.4273, 0.1963, 0.4273, 0.1963, 0.4273, 0.1963, 0.4273, 0.1963, 0.4273, 0.1963, 0.4273, 0.1963, 0.4273, 0.1963, 0.4273, 0.1963, 0.4273, 0.1963, 0.4273, 0.1963, 0.4273, 0.1963, 0.4273, 0.1963, 0.4273, 0.1963, 0.4273, 0.1963, 0.4273, 0.1963, 0.4273, 0.1963, 0.4273, 0.1963, 0.4273, 0.1963, 0.4273, 0.1963, 0.4273, 0.1963, 0.4273, 0.1963, 0.4273, 0.1963, 0.4273, 0.1963, 0.4273, 0.1963, 0.4273, 0.1963, 0.4273, 0.1963, 0.4273, 0.1963, 0.4273, 0.1963, 0.4273, 0.1963, 0.4273, 0.1963, 0.4273, 0.1963, 0.4273, 0.1963, 0.4273, 0.1963, 0.4273, 0.1963, 0.4273, 0.1963, 0.4273, 0.1963, 0.4273, 0.1963, 0.4273, 0.1963, 0.4273, 0.1963, 0.4273, 0.1963, 0.4273, 0.1963, 0.4273, 0.1963, 0.4273, 0.1963, 0.4273, 0.1963, 0.4273, 0.1963, 0.4273, 0.1963, 0.4273, 0.1963, 0.4273, 0.1963, 0.4273, 0.1963, 0.4273, 0.1963, 0.4273, 0.1963, 0.4273, 0.1963, 0.4273, 0.1963, 0.4273, 0.1963, 0.4273, 0.1963, 0.4273, 0.1963, 0.4273, 0.1963, 0.4273, 0.1963, 0.4273, 0.1963, 0.4273, 0.1963, 0.4273, 0.1963, 0.4273, 0.1963, 0.4273, 0.1963, 0.4273, 0.1963, 0.4273, 0.1963, 0.4273, 0.1963, 0.4273, 0.1963, 0.4273, 0.1963, 0.4273, 0.1963, 0.4273, 0.1963, 0.4273, 0.1963, 0.4273, 0.1963, 0.4273, 0.1963, 0.4273, 0.1963, 0.4273, 0.1963, 0.4273, 0.1963, 0.4273, 0.1963, 0.4273, 0.1963, 0.4273, 0.1963, 0.4273, 0.1963, 0.4273, 0.1963, 0.4273, 0.1963, 0.4273, 0.1963, 0.4273, 0.1963, 0.4273, 0.1963, 0.4273, 0.1963, 0.4273, 0.1963, 0.4273, 0.1963, 0.4273, 0.1963, 0.4273, 0.1963, 0.4273, 0.1963, 0.4273, 0.1963, 0.4273, 0.1963, 0.4273, 0.1963, 0.4273, 0.1963, 0.4273, 0.1963, 0.4273, 0.1963, 0.4273, 0.1963, 0.4273, 0.1963, 0.4273, 0.1963, 0.4273, 0.1963, 0.4273, 0.1963, 0.4273, 0.1963, 0.4273, 0.1963, 0.4273, 0.1963, 0.4273, 0.1963, 0.4273, 0.1963, 0.4273, 0.1963, 0.4273, 0.1963, 0.4273, 0.1963, 0.4273, 0.1963, 0.4273, 0.1963, 0.4273, 0.1963, 0.4273, 0.1963, 0.4273, 0.1963, 0.4273, 0.1963, 0.4273, 0.1963, 0.4273, 0.1963, 0.4273, 0.1963, 0.4273, 0.1963, 0.4273, 0.1963, 0.4273, 0.1963, 0.4273, 0.1963, 0.4273, 0.1963, 0.4273, 0.1963, 0.4273, 0.1963, 0.4273, 0.1963, 0.4273, 0.1963, 0.4273, 0.1963, 0.4273, 0.1963, 0.4273, 0.1963, 0.4273, 0.1963, 0.4273, 0.1963, 0.4273, 0.1963, 0.4273, 0.1963, 0.4273, 0.1963, 0.4273, 0.1963, 0.4273, 0.1963, 0.4273, 0.1963, 0.4273, 0.1963, 0.4273, 0.1963, 0.4273, 0.1963, 0.4273, 0.1963, 0.4273, 0.1963, 0.4273, 0.1963, 0.4273, 0.1963, 0.4273, 0.1963, 0.4273, 0.1963, 0.4273, 0.1963, 0.4273, 0.1963, 0.4273, 0.1963, 0.4273, 0.1963, 0.4273, 0.1963, 0.4273, 0.1963, 0.4273, 0.1963, 0.4273, 0.1963, 0.4273, 0.1963, 0.4273, 0.1963, 0.4273, 0.1963, 0.4273, 0.1963, 0.4273, 0.1963, 0.4273, 0.1963, 0.4273, 0.1963, 0.4273, 0.1963, 0.4273, 0.1963, 0.4273, 0.1963, 0.4273, 0.1963, 0.4273, 0.1963, 0.4273, 0.1963, 0.4273, 0.1963, 0.4273, 0.1963, 0.4273, 0.1963, 0.4273, 0.1963, 0.4273, 0.1963, 0.4273, 0.1963, 0.4273, 0.1963, 0.4273, 0.1963, 0.4273, 0.1963, 0.4273, 0.1963, 0.4273, 0.1963, 0.4273, 0.1963, 0.4273, 0.1963, 0.4273, 0.1963, 0.4273, 0.1963, 0.4273, 0.1963, 0.4273, 0.1963, 0.4273, 0.1963, 0.4273, 0.1963, 0.4273, 0.1963, 0.4273, 0.1963, 0.4273, 0.1963, 0.4273, 0.1963, 0.4273, 0.1963, 0.4273, 0.1963, 0.4273, 0.1963, 0.4273, 0.1963, 0.4273, 0.1963, 0.4273, 0.1963, 0.4273, 0.1963, 0.4273, 0.1963, 0.4273, 0.1963, 0.4273, 0.1963, 0.4273, 0.1963, 0.4273, 0.1963, 0.4273, 0.1963, 0.4273, 0.1963, 0.4273, 0.1963, 0.4273, 0.1963, 0.4273, 0.1963, 0.4273, 0.1963, 0.4273, 0.1963, 0.4273, 0.1963, 0.4273, 0.1963, 0.4273, 0.1963, 0.4273, 0.1963, 0.4273, 0.1963, 0.4273, 0.1963, 0.4273, 0.1963, 0.4273, 0.1963, 0.4273, 0.1963, 0.4273, 0.1963, 0.4273, 0.1963, 0.4273, 0.1963, 0.4273, 0.1963, 0.4273, 0.1963, 0.4273, 0.1963, 0.4273, 0.1963, 0.4273, 0.1963, 0.4273, 0.1963, 0.4273, 0.1963, 0.4273, 0.1963, 0.4273, 0.1963, 0.4273, 0.1963, 0.4273, 0.1963, 0.4273, 0.1963, 0.4273, 0.1641, 0.4297, 0.1641, 0.4297, 0.1641, 0.4297, 0.1641, 0.4297, 0.1641, 0.4297, 0.1641, 0.4297, 0.1641, 0.4297, 0.1641, 0.4297, 0.1641, 0.4297, 0.1641, 0.4297, 0.1641, 0.4297, 0.1641, 0.4297, 0.1641, 0.4297, 0.1641, 0.4297, 0.1641, 0.4297, 0.1641, 0.4297, 0.1641, 0.4297, 0.1641, 0.4297, 0.1641, 0.4297, 0.1641, 0.4297, 0.1641, 0.4297, 0.1641, 0.4297, 0.1641, 0.4297, 0.1641, 0.4297, 0.1641, 0.4297, 0.1641, 0.4297, 0.1641, 0.4297, 0.1641, 0.4297, 0.1641, 0.4297, 0.1641, 0.4297, 0.1641, 0.4297, 0.1641, 0.4297, 0.1641, 0.4297, 0.1641, 0.4297, 0.1641, 0.4297, 0.1641, 0.4297, 0.1641, 0.4297, 0.1641, 0.4297, 0.1641, 0.4297, 0.1641, 0.4297, 0.1641, 0.4297, 0.1641, 0.4297, 0.1641, 0.4297, 0.1641, 0.4297, 0.1641, 0.4297, 0.1641, 0.4297, 0.1641, 0.4297, 0.1641, 0.4297, 0.1641, 0.4297, 0.1641, 0.4297, 0.1641, 0.4297, 0.1641, 0.4297, 0.1641, 0.4297, 0.1641, 0.4297, 0.1641, 0.4297, 0.1641, 0.4297, 0.1641, 0.4297, 0.1641, 0.4297, 0.1641, 0.4297, 0.1641, 0.4297])
me_cube.materials.append(mat_material)
me_cube.use_remesh_fix_poles = True
me_cube.use_remesh_preserve_attributes = False
me_cube.update()

# ---- objects
ob_cube = bpy.data.objects.new('Cube', me_cube)
ob_sun = bpy.data.objects.new('Sun', light_sun)
ob_camera = bpy.data.objects.new('Camera', cam_camera)
ob_stroke = bpy.data.objects.new('Stroke', None)

# ---- transforms, parenting, visibility, modifiers, constraints
ob_cube.location = (0.0, 0.0, 0.0)
ob_sun.location = (1.268, 0.2279, 1.119)
ob_sun.rotation_euler = (2.65, 2.17, 3.277)
ob_camera.location = (-0.7292, 1.539, 0.8719)
ob_camera.rotation_euler = (1.187, 2.668e-06, -2.716)
ob_stroke.location = (0.0, 0.0, 0.0)
ob_stroke.empty_image_offset = (0.0, 0.0)
ob_stroke.color = (0.0, 0.0, 0.0, 1.0)
ob_stroke.use_grease_pencil_lights = True
_m = ob_stroke.modifiers.new('Line Art', 'LINEART')
_m.show_render = True
_m.split_angle = 1.047
_m.smooth_tolerance = 0.2
_m.use_output_vertex_group_match_by_name = False
_m.use_face_mark_keep_contour = False
_m.source_type = 'OBJECT'
_m.source_object = ob_cube
_m.use_edge_mark = True
_m.target_layer = 'Colors'
_m.target_material = mat_black_002
_m.overscan = 0.0
_m.radius = 0.003

# ---- collection membership
col_collection.objects.link(ob_cube)
col_collection.objects.link(ob_sun)
col_collection.objects.link(ob_camera)
col_collection.objects.link(ob_stroke)

# ---- scene / render settings (as saved in the file)
scene.camera = ob_camera
scene.frame_start = 1; scene.frame_end = 250; scene.frame_set(1)
scene.render.engine = 'BLENDER_EEVEE_NEXT'
scene.render.film_transparent = True
scene.cycles.sampling_pattern = 'TABULATED_SOBOL'
scene.cycles.use_light_tree = False
scene.view_settings.view_transform = 'Filmic'
bpy.context.view_layer.update()
